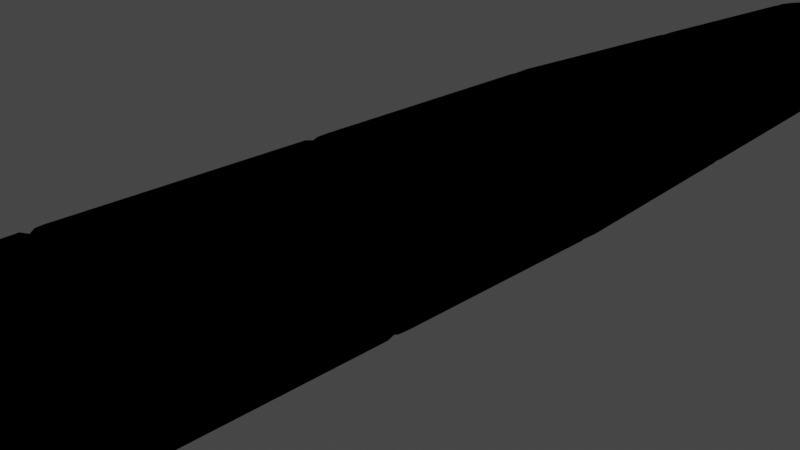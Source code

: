 # Source: dragonfly.blend  (saved by Blender 3.0.42; exported with 4.5.12 LTS)
import bpy
from mathutils import Matrix  # noqa: F401  (used for matrix-valued properties, if any)

bpy.ops.wm.read_factory_settings(use_empty=True)
scene = bpy.context.scene
scene.name = 'Scene'

# ---- collections
col_collection = bpy.data.collections.new('Collection'); scene.collection.children.link(col_collection)

# ---- materials (node trees are filled in below, after node groups)
mat_material_001 = bpy.data.materials.new('Material.001')
mat_material_001.use_transparent_shadow = False

# ---- material node trees
mat_material_001.use_nodes = True; mat_material_001.node_tree.nodes.clear()
_N = mat_material_001.node_tree.nodes; _L = mat_material_001.node_tree.links
n0 = _N.new('ShaderNodeOutputMaterial'); n0.name = 'Material Output'; n0.location = (300, 300)
n1 = _N.new('ShaderNodeRGB'); n1.name = 'RGB'; n1.location = (-41, 195)
n1.outputs[0].default_value = (0.0, 0.0, 0.0, 1.0)
_L.new(n1.outputs[0], n0.inputs[0])
n0.is_active_output = True

# ---- world
world_world = bpy.data.worlds.new('World'); scene.world = world_world
world_world.use_nodes = True; world_world.node_tree.nodes.clear()
_N = world_world.node_tree.nodes; _L = world_world.node_tree.links
n0 = _N.new('ShaderNodeOutputWorld'); n0.name = 'World Output'; n0.location = (300, 300)
n1 = _N.new('ShaderNodeBackground'); n1.name = 'Background'; n1.location = (10, 300)
n1.inputs[0].default_value = (0.05088, 0.05088, 0.05088, 1.0)
_L.new(n1.outputs[0], n0.inputs[0])
n0.is_active_output = True
world_world.color = (0.05088, 0.05088, 0.05088)
world_world.use_sun_shadow = False
world_world.sun_shadow_jitter_overblur = 0.0

# ---- cameras
cam_camera = bpy.data.cameras.new('Camera')
cam_camera.clip_end = 100.0
cam_camera.ortho_scale = 7.314

# ---- lights
light_light = bpy.data.lights.new('Light', 'POINT')
light_light.transmission_factor = 0.0
light_light.energy = 1000.0
light_light.shadow_soft_size = 0.1
light_light.shadow_maximum_resolution = 0.006
light_light.use_absolute_resolution = True

# ---- meshes
me_cylinder = bpy.data.meshes.new('Cylinder')
me_cylinder.from_pydata([(4.122e-09, 0.498, -0.9554), (6.93e-09, 0.8988, 1.0), (0.09716, 0.4885, -0.9554), (0.1753, 0.8815, 1.0), (0.1906, 0.4601, -0.9554), (0.3439, 0.8304, 1.0), (0.2767, 0.4141, -0.9554), (0.4993, 0.7473, 1.0), (0.3522, 0.3522, -0.9554), (0.6355, 0.6355, 1.0), (0.4141, 0.2767, -0.9554), (0.7473, 0.4993, 1.0), (0.4601, 0.1906, -0.9554), (0.8304, 0.3439, 1.0), (0.4885, 0.09716, -0.9554), (0.8815, 0.1753, 1.0), (0.498, -3.061e-08, -0.9554), (0.8988, -3.675e-08, 1.0), (0.4885, -0.09716, -0.9554), (0.8815, -0.1753, 1.0), (0.4601, -0.1906, -0.9554), (0.8304, -0.3439, 1.0), (0.4141, -0.2767, -0.9554), (0.7473, -0.4993, 1.0), (0.3522, -0.3522, -0.9554), (0.6355, -0.6355, 1.0), (0.2767, -0.4141, -0.9554), (0.4993, -0.7473, 1.0), (0.1906, -0.4601, -0.9554), (0.3439, -0.8304, 1.0), (0.09716, -0.4885, -0.9554), (0.1753, -0.8815, 1.0), (-3.942e-08, -0.498, -0.9554), (-7.164e-08, -0.8988, 1.0), (-0.09716, -0.4885, -0.9554), (-0.1753, -0.8815, 1.0), (-0.1906, -0.4601, -0.9554), (-0.3439, -0.8304, 1.0), (-0.2767, -0.4141, -0.9554), (-0.4993, -0.7473, 1.0), (-0.3522, -0.3522, -0.9554), (-0.6355, -0.6355, 1.0), (-0.4141, -0.2767, -0.9554), (-0.7473, -0.4993, 1.0), (-0.4601, -0.1906, -0.9554), (-0.8304, -0.3439, 1.0), (-0.4885, -0.09716, -0.9554), (-0.8815, -0.1753, 1.0), (-0.498, -2.905e-09, -0.9554), (-0.8988, 1.326e-08, 1.0), (-0.4885, 0.09716, -0.9554), (-0.8815, 0.1753, 1.0), (-0.4601, 0.1906, -0.9554), (-0.8304, 0.3439, 1.0), (-0.4141, 0.2767, -0.9554), (-0.7473, 0.4993, 1.0), (-0.3522, 0.3522, -0.9554), (-0.6355, 0.6355, 1.0), (-0.2767, 0.4141, -0.9554), (-0.4993, 0.7473, 1.0), (-0.1906, 0.4601, -0.9554), (-0.3439, 0.8304, 1.0), (-0.09716, 0.4885, -0.9554), (-0.1753, 0.8815, 1.0), (-1.614e-09, 0.7521, -0.7876), (0.0, 1.0, 0.7768), (0.1951, 0.9808, 0.7768), (0.1467, 0.7377, -0.7876), (0.3827, 0.9239, 0.7768), (0.2878, 0.6949, -0.7876), (0.5556, 0.8315, 0.7768), (0.4179, 0.6254, -0.7876), (0.7071, 0.7071, 0.7768), (0.5318, 0.5318, -0.7876), (0.8315, 0.5556, 0.7768), (0.6254, 0.4179, -0.7876), (0.9239, 0.3827, 0.7768), (0.6949, 0.2878, -0.7876), (0.9808, 0.1951, 0.7768), (0.7377, 0.1467, -0.7876), (1.0, -2.432e-08, 0.7768), (0.7521, -4.828e-08, -0.7876), (0.9808, -0.1951, 0.7768), (0.7377, -0.1467, -0.7876), (0.9239, -0.3827, 0.7768), (0.6949, -0.2878, -0.7876), (0.8315, -0.5556, 0.7768), (0.6254, -0.4179, -0.7876), (0.7071, -0.7071, 0.7768), (0.5318, -0.5318, -0.7876), (0.5556, -0.8315, 0.7768), (0.4179, -0.6254, -0.7876), (0.3827, -0.9239, 0.7768), (0.2878, -0.6949, -0.7876), (0.1951, -0.9808, 0.7768), (0.1467, -0.7377, -0.7876), (-8.742e-08, -1.0, 0.7768), (-6.737e-08, -0.7521, -0.7876), (-0.1951, -0.9808, 0.7768), (-0.1467, -0.7377, -0.7876), (-0.3827, -0.9239, 0.7768), (-0.2878, -0.6949, -0.7876), (-0.5556, -0.8315, 0.7768), (-0.4179, -0.6254, -0.7876), (-0.7071, -0.7071, 0.7768), (-0.5318, -0.5318, -0.7876), (-0.8315, -0.5556, 0.7768), (-0.6254, -0.4179, -0.7876), (-0.9239, -0.3827, 0.7768), (-0.6949, -0.2878, -0.7876), (-0.9808, -0.1951, 0.7768), (-0.7377, -0.1467, -0.7876), (-1.0, 3.131e-08, 0.7768), (-0.7521, -6.433e-09, -0.7876), (-0.9808, 0.1951, 0.7768), (-0.7377, 0.1467, -0.7876), (-0.9239, 0.3827, 0.7768), (-0.6949, 0.2878, -0.7876), (-0.8315, 0.5556, 0.7768), (-0.6254, 0.4179, -0.7876), (-0.7071, 0.7071, 0.7768), (-0.5318, 0.5318, -0.7876), (-0.5556, 0.8315, 0.7768), (-0.4179, 0.6254, -0.7876), (-0.3827, 0.9239, 0.7768), (-0.2878, 0.6949, -0.7876), (-0.1951, 0.9808, 0.7768), (-0.1467, 0.7377, -0.7876), (2.446e-09, 1.027, -0.237), (0.2004, 1.008, -0.237), (0.3932, 0.9492, -0.237), (0.5708, 0.8542, -0.237), (0.7265, 0.7265, -0.237), (0.8542, 0.5708, -0.237), (0.9492, 0.3932, -0.237), (1.008, 0.2004, -0.237), (1.027, -1.143e-09, -0.237), (1.008, -0.2004, -0.237), (0.9492, -0.3932, -0.237), (0.8542, -0.5708, -0.237), (0.7265, -0.7265, -0.237), (0.5708, -0.8542, -0.237), (0.3932, -0.9492, -0.237), (0.2004, -1.008, -0.237), (-8.737e-08, -1.027, -0.237), (-0.2004, -1.008, -0.237), (-0.3932, -0.9492, -0.237), (-0.5708, -0.8542, -0.237), (-0.7265, -0.7265, -0.237), (-0.8542, -0.5708, -0.237), (-0.9492, -0.3932, -0.237), (-1.008, -0.2004, -0.237), (-1.027, 5.602e-08, -0.237), (-1.008, 0.2004, -0.237), (-0.9492, 0.3932, -0.237), (-0.8542, 0.5708, -0.237), (-0.7265, 0.7265, -0.237), (-0.5708, 0.8542, -0.237), (-0.3932, 0.9492, -0.237), (-0.2004, 1.008, -0.237), (2.695e-09, 1.074, 0.3766), (0.2096, 1.054, 0.3766), (0.4112, 0.9927, 0.3766), (0.5969, 0.8934, 0.3766), (0.7598, 0.7598, 0.3766), (0.8934, 0.5969, 0.3766), (0.9927, 0.4112, 0.3766), (1.054, 0.2096, 0.3766), (1.074, 1.195e-08, 0.3766), (1.054, -0.2096, 0.3766), (0.9927, -0.4112, 0.3766), (0.8934, -0.5969, 0.3766), (0.7598, -0.7598, 0.3766), (0.5969, -0.8934, 0.3766), (0.4112, -0.9927, 0.3766), (0.2096, -1.054, 0.3766), (-9.124e-08, -1.074, 0.3766), (-0.2096, -1.054, 0.3766), (-0.4112, -0.9927, 0.3766), (-0.5969, -0.8934, 0.3766), (-0.7598, -0.7598, 0.3766), (-0.8934, -0.5969, 0.3766), (-0.9927, -0.4112, 0.3766), (-1.054, -0.2096, 0.3766), (-1.074, 7.173e-08, 0.3766), (-1.054, 0.2096, 0.3766), (-0.9927, 0.4112, 0.3766), (-0.8934, 0.5969, 0.3766), (-0.7598, 0.7598, 0.3766), (-0.5969, 0.8934, 0.3766), (-0.4112, 0.9927, 0.3766), (-0.2096, 1.054, 0.3766), (0.2093, 1.052, 0.3554), (0.4106, 0.9912, 0.3554), (0.596, 0.892, 0.3554), (0.7586, 0.7586, 0.3554), (0.892, 0.596, 0.3554), (0.9912, 0.4106, 0.3554), (1.052, 0.2093, 0.3554), (1.073, 1.15e-08, 0.3554), (1.052, -0.2093, 0.3554), (0.9912, -0.4106, 0.3554), (0.892, -0.596, 0.3554), (0.7586, -0.7586, 0.3554), (0.596, -0.892, 0.3554), (0.4106, -0.9912, 0.3554), (0.2093, -1.052, 0.3554), (-9.11e-08, -1.073, 0.3554), (-0.2093, -1.052, 0.3554), (-0.4106, -0.9912, 0.3554), (-0.596, -0.892, 0.3554), (-0.7586, -0.7586, 0.3554), (-0.892, -0.596, 0.3554), (-0.9912, -0.4106, 0.3554), (-1.052, -0.2093, 0.3554), (-1.073, 7.119e-08, 0.3554), (-1.052, 0.2093, 0.3554), (-0.9912, 0.4106, 0.3554), (-0.892, 0.596, 0.3554), (-0.7586, 0.7586, 0.3554), (-0.596, 0.892, 0.3554), (-0.4106, 0.9912, 0.3554), (-0.2093, 1.052, 0.3554), (2.686e-09, 1.073, 0.3554), (1.597e-09, 0.9734, 0.366), (0.1899, 0.9547, 0.366), (0.3725, 0.8993, 0.366), (0.5408, 0.8093, 0.366), (0.6883, 0.6883, 0.366), (0.8093, 0.5408, 0.366), (0.8993, 0.3725, 0.366), (0.9547, 0.1899, 0.366), (0.9734, 1.48e-08, 0.366), (0.9547, -0.1899, 0.366), (0.8993, -0.3725, 0.366), (0.8093, -0.5408, 0.366), (0.6883, -0.6883, 0.366), (0.5408, -0.8093, 0.366), (0.3725, -0.8993, 0.366), (0.1899, -0.9547, 0.366), (-8.35e-08, -0.9734, 0.366), (-0.1899, -0.9547, 0.366), (-0.3725, -0.8993, 0.366), (-0.5408, -0.8093, 0.366), (-0.6883, -0.6883, 0.366), (-0.8093, -0.5408, 0.366), (-0.8993, -0.3725, 0.366), (-0.9547, -0.1899, 0.366), (-0.9734, 6.895e-08, 0.366), (-0.9547, 0.1899, 0.366), (-0.8993, 0.3725, 0.366), (-0.8093, 0.5408, 0.366), (-0.6883, 0.6883, 0.366), (-0.5408, 0.8093, 0.366), (-0.3725, 0.8993, 0.366), (-0.1899, 0.9547, 0.366), (0.2008, 1.009, -0.2124), (0.3939, 0.9509, -0.2124), (0.5718, 0.8558, -0.2124), (0.7278, 0.7278, -0.2124), (0.8558, 0.5718, -0.2124), (0.9509, 0.3939, -0.2124), (1.009, 0.2008, -0.2124), (1.029, -6.187e-10, -0.2124), (1.009, -0.2008, -0.2124), (0.9509, -0.3939, -0.2124), (0.8558, -0.5718, -0.2124), (0.7278, -0.7278, -0.2124), (0.5718, -0.8558, -0.2124), (0.3939, -0.9509, -0.2124), (0.2008, -1.009, -0.2124), (-8.752e-08, -1.029, -0.2124), (-0.2008, -1.009, -0.2124), (-0.3939, -0.9509, -0.2124), (-0.5718, -0.8558, -0.2124), (-0.7278, -0.7278, -0.2124), (-0.8558, -0.5718, -0.2124), (-0.9509, -0.3939, -0.2124), (-1.009, -0.2008, -0.2124), (-1.029, 5.665e-08, -0.2124), (-1.009, 0.2008, -0.2124), (-0.9509, 0.3939, -0.2124), (-0.8558, 0.5718, -0.2124), (-0.7278, 0.7278, -0.2124), (-0.5718, 0.8558, -0.2124), (-0.3939, 0.9509, -0.2124), (-0.2008, 1.009, -0.2124), (2.456e-09, 1.029, -0.2124), (0.1825, 0.9176, -0.2247), (0.358, 0.8643, -0.2247), (0.5198, 0.7779, -0.2247), (0.6615, 0.6615, -0.2247), (0.7779, 0.5198, -0.2247), (0.8643, 0.358, -0.2247), (0.9176, 0.1825, -0.2247), (0.9355, 5.187e-09, -0.2247), (0.9176, -0.1825, -0.2247), (0.8643, -0.358, -0.2247), (0.7779, -0.5198, -0.2247), (0.6615, -0.6615, -0.2247), (0.5198, -0.7779, -0.2247), (0.358, -0.8643, -0.2247), (0.1825, -0.9176, -0.2247), (-7.98e-08, -0.9355, -0.2247), (-0.1825, -0.9176, -0.2247), (-0.358, -0.8643, -0.2247), (-0.5198, -0.7779, -0.2247), (-0.6615, -0.6615, -0.2247), (-0.7779, -0.5198, -0.2247), (-0.8643, -0.358, -0.2247), (-0.9176, -0.1825, -0.2247), (-0.9355, 5.724e-08, -0.2247), (-0.9176, 0.1825, -0.2247), (-0.8643, 0.358, -0.2247), (-0.7779, 0.5198, -0.2247), (-0.6615, 0.6615, -0.2247), (-0.5198, 0.7779, -0.2247), (-0.358, 0.8643, -0.2247), (-0.1825, 0.9176, -0.2247), (1.985e-09, 0.9355, -0.2247), (0.1486, 0.7471, -0.7684), (0.2915, 0.7037, -0.7684), (0.4232, 0.6333, -0.7684), (0.5386, 0.5386, -0.7684), (0.6333, 0.4232, -0.7684), (0.7037, 0.2915, -0.7684), (0.7471, 0.1486, -0.7684), (0.7617, -4.664e-08, -0.7684), (0.7471, -0.1486, -0.7684), (0.7037, -0.2915, -0.7684), (0.6333, -0.4232, -0.7684), (0.5386, -0.5386, -0.7684), (0.4232, -0.6333, -0.7684), (0.2915, -0.7037, -0.7684), (0.1486, -0.7471, -0.7684), (-6.806e-08, -0.7617, -0.7684), (-0.1486, -0.7471, -0.7684), (-0.2915, -0.7037, -0.7684), (-0.4232, -0.6333, -0.7684), (-0.5386, -0.5386, -0.7684), (-0.6333, -0.4232, -0.7684), (-0.7037, -0.2915, -0.7684), (-0.7471, -0.1486, -0.7684), (-0.7617, -4.262e-09, -0.7684), (-0.7471, 0.1486, -0.7684), (-0.7037, 0.2915, -0.7684), (-0.6333, 0.4232, -0.7684), (-0.5386, 0.5386, -0.7684), (-0.4232, 0.6333, -0.7684), (-0.2915, 0.7037, -0.7684), (-0.1486, 0.7471, -0.7684), (-1.472e-09, 0.7617, -0.7684), (0.128, 0.6436, -0.778), (0.2511, 0.6062, -0.778), (0.3646, 0.5456, -0.778), (0.464, 0.464, -0.778), (0.5456, 0.3646, -0.778), (0.6062, 0.2511, -0.778), (0.6436, 0.128, -0.778), (0.6562, -4.24e-08, -0.778), (0.6436, -0.128, -0.778), (0.6062, -0.2511, -0.778), (0.5456, -0.3646, -0.778), (0.464, -0.464, -0.778), (0.3646, -0.5456, -0.778), (0.2511, -0.6062, -0.778), (0.128, -0.6436, -0.778), (-5.92e-08, -0.6562, -0.778), (-0.128, -0.6436, -0.778), (-0.2511, -0.6062, -0.778), (-0.3646, -0.5456, -0.778), (-0.464, -0.464, -0.778), (-0.5456, -0.3646, -0.778), (-0.6062, -0.2511, -0.778), (-0.6436, -0.128, -0.778), (-0.6562, -5.891e-09, -0.778), (-0.6436, 0.128, -0.778), (-0.6062, 0.2511, -0.778), (-0.5456, 0.3646, -0.778), (-0.464, 0.464, -0.778), (-0.3646, 0.5456, -0.778), (-0.2511, 0.6062, -0.778), (-0.128, 0.6436, -0.778), (-1.829e-09, 0.6562, -0.778), (1.769e-10, 0.7765, -0.5027), (0.1515, 0.7616, -0.5027), (0.2972, 0.7174, -0.5027), (0.4314, 0.6457, -0.5027), (0.5491, 0.5491, -0.5027), (0.6457, 0.4314, -0.5027), (0.7174, 0.2972, -0.5027), (0.7616, 0.1515, -0.5027), (0.7765, -1.709e-08, -0.5027), (0.7616, -0.1515, -0.5027), (0.7174, -0.2972, -0.5027), (0.6457, -0.4314, -0.5027), (0.5491, -0.5491, -0.5027), (0.4314, -0.6457, -0.5027), (0.2972, -0.7174, -0.5027), (0.1515, -0.7616, -0.5027), (-6.771e-08, -0.7765, -0.5027), (-0.1515, -0.7616, -0.5027), (-0.2972, -0.7174, -0.5027), (-0.4314, -0.6457, -0.5027), (-0.5491, -0.5491, -0.5027), (-0.6457, -0.4314, -0.5027), (-0.7174, -0.2972, -0.5027), (-0.7616, -0.1515, -0.5027), (-0.7765, 2.611e-08, -0.5027), (-0.7616, 0.1515, -0.5027), (-0.7174, 0.2972, -0.5027), (-0.6457, 0.4314, -0.5027), (-0.5491, 0.5491, -0.5027), (-0.4314, 0.6457, -0.5027), (-0.2972, 0.7174, -0.5027), (-0.1515, 0.7616, -0.5027), (0.1735, 0.8724, -0.5128), (0.3404, 0.8218, -0.5128), (0.4942, 0.7396, -0.5128), (0.629, 0.629, -0.5128), (0.7396, 0.4942, -0.5128), (0.8218, 0.3404, -0.5128), (0.8724, 0.1735, -0.5128), (0.8895, -2.475e-08, -0.5128), (0.8724, -0.1735, -0.5128), (0.8218, -0.3404, -0.5128), (0.7396, -0.4942, -0.5128), (0.629, -0.629, -0.5128), (0.4942, -0.7396, -0.5128), (0.3404, -0.8218, -0.5128), (0.1735, -0.8724, -0.5128), (-7.735e-08, -0.8895, -0.5128), (-0.1735, -0.8724, -0.5128), (-0.3404, -0.8218, -0.5128), (-0.4942, -0.7396, -0.5128), (-0.629, -0.629, -0.5128), (-0.7396, -0.4942, -0.5128), (-0.8218, -0.3404, -0.5128), (-0.8724, -0.1735, -0.5128), (-0.8895, 2.474e-08, -0.5128), (-0.8724, 0.1735, -0.5128), (-0.8218, 0.3404, -0.5128), (-0.7396, 0.4942, -0.5128), (-0.629, 0.629, -0.5128), (-0.4942, 0.7396, -0.5128), (-0.3404, 0.8218, -0.5128), (-0.1735, 0.8724, -0.5128), (4.127e-10, 0.8895, -0.5128), (5.671e-10, 0.9, -0.4918), (0.1756, 0.8827, -0.4918), (0.3444, 0.8315, -0.4918), (0.5, 0.7483, -0.4918), (0.6364, 0.6364, -0.4918), (0.7483, 0.5, -0.4918), (0.8315, 0.3444, -0.4918), (0.8827, 0.1756, -0.4918), (0.9, -2.296e-08, -0.4918), (0.8827, -0.1756, -0.4918), (0.8315, -0.3444, -0.4918), (0.7483, -0.5, -0.4918), (0.6364, -0.6364, -0.4918), (0.5, -0.7483, -0.4918), (0.3444, -0.8315, -0.4918), (0.1756, -0.8827, -0.4918), (-7.811e-08, -0.9, -0.4918), (-0.1756, -0.8827, -0.4918), (-0.3444, -0.8315, -0.4918), (-0.5, -0.7483, -0.4918), (-0.6364, -0.6364, -0.4918), (-0.7483, -0.5, -0.4918), (-0.8315, -0.3444, -0.4918), (-0.8827, -0.1756, -0.4918), (-0.9, 2.711e-08, -0.4918), (-0.8827, 0.1756, -0.4918), (-0.8315, 0.3444, -0.4918), (-0.7483, 0.5, -0.4918), (-0.6364, 0.6364, -0.4918), (-0.5, 0.7483, -0.4918), (-0.3444, 0.8315, -0.4918), (-0.1756, 0.8827, -0.4918), (2.565e-09, 1.05, 0.05573), (0.2048, 1.03, 0.05573), (0.4018, 0.9699, 0.05573), (0.5833, 0.8729, 0.05573), (0.7423, 0.7423, 0.05573), (0.8729, 0.5833, 0.05573), (0.9699, 0.4018, 0.05573), (1.03, 0.2048, 0.05573), (1.05, 5.105e-09, 0.05573), (1.03, -0.2048, 0.05573), (0.9699, -0.4018, 0.05573), (0.8729, -0.5833, 0.05573), (0.7423, -0.7423, 0.05573), (0.5833, -0.8729, 0.05573), (0.4018, -0.9699, 0.05573), (0.2048, -1.03, 0.05573), (-8.921e-08, -1.05, 0.05573), (-0.2048, -1.03, 0.05573), (-0.4018, -0.9699, 0.05573), (-0.5833, -0.8729, 0.05573), (-0.7423, -0.7423, 0.05573), (-0.8729, -0.5833, 0.05573), (-0.9699, -0.4018, 0.05573), (-1.03, -0.2048, 0.05573), (-1.05, 6.351e-08, 0.05573), (-1.03, 0.2048, 0.05573), (-0.9699, 0.4018, 0.05573), (-0.8729, 0.5833, 0.05573), (-0.7423, 0.7423, 0.05573), (-0.5833, 0.8729, 0.05573), (-0.4018, 0.9699, 0.05573), (-0.2048, 1.03, 0.05573), (2.577e-09, 1.052, 0.0853), (0.2053, 1.032, 0.0853), (0.4026, 0.972, 0.0853), (0.5845, 0.8748, 0.0853), (0.744, 0.744, 0.0853), (0.8748, 0.5845, 0.0853), (0.972, 0.4026, 0.0853), (1.032, 0.2053, 0.0853), (1.052, 5.736e-09, 0.0853), (1.032, -0.2053, 0.0853), (0.972, -0.4026, 0.0853), (0.8748, -0.5845, 0.0853), (0.744, -0.744, 0.0853), (0.5845, -0.8748, 0.0853), (0.4026, -0.972, 0.0853), (0.2053, -1.032, 0.0853), (-8.94e-08, -1.052, 0.0853), (-0.2053, -1.032, 0.0853), (-0.4026, -0.972, 0.0853), (-0.5845, -0.8748, 0.0853), (-0.744, -0.744, 0.0853), (-0.8748, -0.5845, 0.0853), (-0.972, -0.4026, 0.0853), (-1.032, -0.2053, 0.0853), (-1.052, 6.427e-08, 0.0853), (-1.032, 0.2053, 0.0853), (-0.972, 0.4026, 0.0853), (-0.8748, 0.5845, 0.0853), (-0.744, 0.744, 0.0853), (-0.5845, 0.8748, 0.0853), (-0.4026, 0.972, 0.0853), (-0.2053, 1.032, 0.0853), (0.1928, 0.9691, 0.07052), (0.3781, 0.9129, 0.07052), (0.549, 0.8216, 0.07052), (0.6987, 0.6987, 0.07052), (0.8216, 0.549, 0.07052), (0.9129, 0.3781, 0.07052), (0.9691, 0.1928, 0.07052), (0.9881, 8.404e-09, 0.07052), (0.9691, -0.1928, 0.07052), (0.9129, -0.3781, 0.07052), (0.8216, -0.549, 0.07052), (0.6987, -0.6987, 0.07052), (0.549, -0.8216, 0.07052), (0.3781, -0.9129, 0.07052), (0.1928, -0.9691, 0.07052), (-8.486e-08, -0.9881, 0.07052), (-0.1928, -0.9691, 0.07052), (-0.3781, -0.9129, 0.07052), (-0.549, -0.8216, 0.07052), (-0.6987, -0.6987, 0.07052), (-0.8216, -0.549, 0.07052), (-0.9129, -0.3781, 0.07052), (-0.9691, -0.1928, 0.07052), (-0.9881, 6.338e-08, 0.07052), (-0.9691, 0.1928, 0.07052), (-0.9129, 0.3781, 0.07052), (-0.8216, 0.549, 0.07052), (-0.6987, 0.6987, 0.07052), (-0.549, 0.8216, 0.07052), (-0.3781, 0.9129, 0.07052), (-0.1928, 0.9691, 0.07052), (1.525e-09, 0.9881, 0.07052)], [], [(65, 1, 3, 66), (66, 3, 5, 68), (68, 5, 7, 70), (70, 7, 9, 72), (72, 9, 11, 74), (74, 11, 13, 76), (76, 13, 15, 78), (78, 15, 17, 80), (80, 17, 19, 82), (82, 19, 21, 84), (84, 21, 23, 86), (86, 23, 25, 88), (88, 25, 27, 90), (90, 27, 29, 92), (92, 29, 31, 94), (94, 31, 33, 96), (96, 33, 35, 98), (98, 35, 37, 100), (100, 37, 39, 102), (102, 39, 41, 104), (104, 41, 43, 106), (106, 43, 45, 108), (108, 45, 47, 110), (110, 47, 49, 112), (112, 49, 51, 114), (114, 51, 53, 116), (116, 53, 55, 118), (118, 55, 57, 120), (120, 57, 59, 122), (122, 59, 61, 124), (3, 1, 63, 61, 59, 57, 55, 53, 51, 49, 47, 45, 43, 41, 39, 37, 35, 33, 31, 29, 27, 25, 23, 21, 19, 17, 15, 13, 11, 9, 7, 5), (124, 61, 63, 126), (126, 63, 1, 65), (0, 2, 4, 6, 8, 10, 12, 14, 16, 18, 20, 22, 24, 26, 28, 30, 32, 34, 36, 38, 40, 42, 44, 46, 48, 50, 52, 54, 56, 58, 60, 62), (62, 127, 64, 0), (191, 126, 65, 160), (60, 125, 127, 62), (190, 124, 126, 191), (58, 123, 125, 60), (189, 122, 124, 190), (56, 121, 123, 58), (188, 120, 122, 189), (54, 119, 121, 56), (187, 118, 120, 188), (52, 117, 119, 54), (186, 116, 118, 187), (50, 115, 117, 52), (185, 114, 116, 186), (48, 113, 115, 50), (184, 112, 114, 185), (46, 111, 113, 48), (183, 110, 112, 184), (44, 109, 111, 46), (182, 108, 110, 183), (42, 107, 109, 44), (181, 106, 108, 182), (40, 105, 107, 42), (180, 104, 106, 181), (38, 103, 105, 40), (179, 102, 104, 180), (36, 101, 103, 38), (178, 100, 102, 179), (34, 99, 101, 36), (177, 98, 100, 178), (32, 97, 99, 34), (176, 96, 98, 177), (30, 95, 97, 32), (175, 94, 96, 176), (28, 93, 95, 30), (174, 92, 94, 175), (26, 91, 93, 28), (173, 90, 92, 174), (24, 89, 91, 26), (172, 88, 90, 173), (22, 87, 89, 24), (171, 86, 88, 172), (20, 85, 87, 22), (170, 84, 86, 171), (18, 83, 85, 20), (169, 82, 84, 170), (16, 81, 83, 18), (168, 80, 82, 169), (14, 79, 81, 16), (167, 78, 80, 168), (12, 77, 79, 14), (166, 76, 78, 167), (10, 75, 77, 12), (165, 74, 76, 166), (8, 73, 75, 10), (164, 72, 74, 165), (6, 71, 73, 8), (163, 70, 72, 164), (4, 69, 71, 6), (162, 68, 70, 163), (2, 67, 69, 4), (161, 66, 68, 162), (0, 64, 67, 2), (160, 65, 66, 161), (448, 128, 129, 449), (449, 129, 130, 450), (450, 130, 131, 451), (451, 131, 132, 452), (452, 132, 133, 453), (453, 133, 134, 454), (454, 134, 135, 455), (455, 135, 136, 456), (456, 136, 137, 457), (457, 137, 138, 458), (458, 138, 139, 459), (459, 139, 140, 460), (460, 140, 141, 461), (461, 141, 142, 462), (462, 142, 143, 463), (463, 143, 144, 464), (464, 144, 145, 465), (465, 145, 146, 466), (466, 146, 147, 467), (467, 147, 148, 468), (468, 148, 149, 469), (469, 149, 150, 470), (470, 150, 151, 471), (471, 151, 152, 472), (472, 152, 153, 473), (473, 153, 154, 474), (474, 154, 155, 475), (475, 155, 156, 476), (476, 156, 157, 477), (477, 157, 158, 478), (478, 158, 159, 479), (479, 159, 128, 448), (224, 160, 161, 225), (225, 161, 162, 226), (226, 162, 163, 227), (227, 163, 164, 228), (228, 164, 165, 229), (229, 165, 166, 230), (230, 166, 167, 231), (231, 167, 168, 232), (232, 168, 169, 233), (233, 169, 170, 234), (234, 170, 171, 235), (235, 171, 172, 236), (236, 172, 173, 237), (237, 173, 174, 238), (238, 174, 175, 239), (239, 175, 176, 240), (240, 176, 177, 241), (241, 177, 178, 242), (242, 178, 179, 243), (243, 179, 180, 244), (244, 180, 181, 245), (245, 181, 182, 246), (246, 182, 183, 247), (247, 183, 184, 248), (248, 184, 185, 249), (249, 185, 186, 250), (250, 186, 187, 251), (251, 187, 188, 252), (252, 188, 189, 253), (253, 189, 190, 254), (254, 190, 191, 255), (255, 191, 160, 224), (543, 222, 223, 512), (542, 221, 222, 543), (541, 220, 221, 542), (540, 219, 220, 541), (539, 218, 219, 540), (538, 217, 218, 539), (537, 216, 217, 538), (536, 215, 216, 537), (535, 214, 215, 536), (534, 213, 214, 535), (533, 212, 213, 534), (532, 211, 212, 533), (531, 210, 211, 532), (530, 209, 210, 531), (529, 208, 209, 530), (528, 207, 208, 529), (527, 206, 207, 528), (526, 205, 206, 527), (525, 204, 205, 526), (524, 203, 204, 525), (523, 202, 203, 524), (522, 201, 202, 523), (521, 200, 201, 522), (520, 199, 200, 521), (519, 198, 199, 520), (518, 197, 198, 519), (517, 196, 197, 518), (516, 195, 196, 517), (515, 194, 195, 516), (514, 193, 194, 515), (513, 192, 193, 514), (512, 223, 192, 513), (222, 255, 224, 223), (221, 254, 255, 222), (220, 253, 254, 221), (219, 252, 253, 220), (218, 251, 252, 219), (217, 250, 251, 218), (216, 249, 250, 217), (215, 248, 249, 216), (214, 247, 248, 215), (213, 246, 247, 214), (212, 245, 246, 213), (211, 244, 245, 212), (210, 243, 244, 211), (209, 242, 243, 210), (208, 241, 242, 209), (207, 240, 241, 208), (206, 239, 240, 207), (205, 238, 239, 206), (204, 237, 238, 205), (203, 236, 237, 204), (202, 235, 236, 203), (201, 234, 235, 202), (200, 233, 234, 201), (199, 232, 233, 200), (198, 231, 232, 199), (197, 230, 231, 198), (196, 229, 230, 197), (195, 228, 229, 196), (194, 227, 228, 195), (193, 226, 227, 194), (192, 225, 226, 193), (223, 224, 225, 192), (319, 287, 256, 288), (288, 256, 257, 289), (289, 257, 258, 290), (290, 258, 259, 291), (291, 259, 260, 292), (292, 260, 261, 293), (293, 261, 262, 294), (294, 262, 263, 295), (295, 263, 264, 296), (296, 264, 265, 297), (297, 265, 266, 298), (298, 266, 267, 299), (299, 267, 268, 300), (300, 268, 269, 301), (301, 269, 270, 302), (302, 270, 271, 303), (303, 271, 272, 304), (304, 272, 273, 305), (305, 273, 274, 306), (306, 274, 275, 307), (307, 275, 276, 308), (308, 276, 277, 309), (309, 277, 278, 310), (310, 278, 279, 311), (311, 279, 280, 312), (312, 280, 281, 313), (313, 281, 282, 314), (314, 282, 283, 315), (315, 283, 284, 316), (316, 284, 285, 317), (317, 285, 286, 318), (318, 286, 287, 319), (159, 318, 319, 128), (158, 317, 318, 159), (157, 316, 317, 158), (156, 315, 316, 157), (155, 314, 315, 156), (154, 313, 314, 155), (153, 312, 313, 154), (152, 311, 312, 153), (151, 310, 311, 152), (150, 309, 310, 151), (149, 308, 309, 150), (148, 307, 308, 149), (147, 306, 307, 148), (146, 305, 306, 147), (145, 304, 305, 146), (144, 303, 304, 145), (143, 302, 303, 144), (142, 301, 302, 143), (141, 300, 301, 142), (140, 299, 300, 141), (139, 298, 299, 140), (138, 297, 298, 139), (137, 296, 297, 138), (136, 295, 296, 137), (135, 294, 295, 136), (134, 293, 294, 135), (133, 292, 293, 134), (132, 291, 292, 133), (131, 290, 291, 132), (130, 289, 290, 131), (129, 288, 289, 130), (128, 319, 288, 129), (382, 350, 351, 383), (381, 349, 350, 382), (380, 348, 349, 381), (379, 347, 348, 380), (378, 346, 347, 379), (377, 345, 346, 378), (376, 344, 345, 377), (375, 343, 344, 376), (374, 342, 343, 375), (373, 341, 342, 374), (372, 340, 341, 373), (371, 339, 340, 372), (370, 338, 339, 371), (369, 337, 338, 370), (368, 336, 337, 369), (367, 335, 336, 368), (366, 334, 335, 367), (365, 333, 334, 366), (364, 332, 333, 365), (363, 331, 332, 364), (362, 330, 331, 363), (361, 329, 330, 362), (360, 328, 329, 361), (359, 327, 328, 360), (358, 326, 327, 359), (357, 325, 326, 358), (356, 324, 325, 357), (355, 323, 324, 356), (354, 322, 323, 355), (353, 321, 322, 354), (352, 320, 321, 353), (383, 351, 320, 352), (64, 383, 352, 67), (67, 352, 353, 69), (69, 353, 354, 71), (71, 354, 355, 73), (73, 355, 356, 75), (75, 356, 357, 77), (77, 357, 358, 79), (79, 358, 359, 81), (81, 359, 360, 83), (83, 360, 361, 85), (85, 361, 362, 87), (87, 362, 363, 89), (89, 363, 364, 91), (91, 364, 365, 93), (93, 365, 366, 95), (95, 366, 367, 97), (97, 367, 368, 99), (99, 368, 369, 101), (101, 369, 370, 103), (103, 370, 371, 105), (105, 371, 372, 107), (107, 372, 373, 109), (109, 373, 374, 111), (111, 374, 375, 113), (113, 375, 376, 115), (115, 376, 377, 117), (117, 377, 378, 119), (119, 378, 379, 121), (121, 379, 380, 123), (123, 380, 381, 125), (125, 381, 382, 127), (127, 382, 383, 64), (446, 415, 384, 447), (445, 414, 415, 446), (444, 413, 414, 445), (443, 412, 413, 444), (442, 411, 412, 443), (441, 410, 411, 442), (440, 409, 410, 441), (439, 408, 409, 440), (438, 407, 408, 439), (437, 406, 407, 438), (436, 405, 406, 437), (435, 404, 405, 436), (434, 403, 404, 435), (433, 402, 403, 434), (432, 401, 402, 433), (431, 400, 401, 432), (430, 399, 400, 431), (429, 398, 399, 430), (428, 397, 398, 429), (427, 396, 397, 428), (426, 395, 396, 427), (425, 394, 395, 426), (424, 393, 394, 425), (423, 392, 393, 424), (422, 391, 392, 423), (421, 390, 391, 422), (420, 389, 390, 421), (419, 388, 389, 420), (418, 387, 388, 419), (417, 386, 387, 418), (416, 385, 386, 417), (447, 384, 385, 416), (351, 447, 416, 320), (320, 416, 417, 321), (321, 417, 418, 322), (322, 418, 419, 323), (323, 419, 420, 324), (324, 420, 421, 325), (325, 421, 422, 326), (326, 422, 423, 327), (327, 423, 424, 328), (328, 424, 425, 329), (329, 425, 426, 330), (330, 426, 427, 331), (331, 427, 428, 332), (332, 428, 429, 333), (333, 429, 430, 334), (334, 430, 431, 335), (335, 431, 432, 336), (336, 432, 433, 337), (337, 433, 434, 338), (338, 434, 435, 339), (339, 435, 436, 340), (340, 436, 437, 341), (341, 437, 438, 342), (342, 438, 439, 343), (343, 439, 440, 344), (344, 440, 441, 345), (345, 441, 442, 346), (346, 442, 443, 347), (347, 443, 444, 348), (348, 444, 445, 349), (349, 445, 446, 350), (350, 446, 447, 351), (415, 479, 448, 384), (414, 478, 479, 415), (413, 477, 478, 414), (412, 476, 477, 413), (411, 475, 476, 412), (410, 474, 475, 411), (409, 473, 474, 410), (408, 472, 473, 409), (407, 471, 472, 408), (406, 470, 471, 407), (405, 469, 470, 406), (404, 468, 469, 405), (403, 467, 468, 404), (402, 466, 467, 403), (401, 465, 466, 402), (400, 464, 465, 401), (399, 463, 464, 400), (398, 462, 463, 399), (397, 461, 462, 398), (396, 460, 461, 397), (395, 459, 460, 396), (394, 458, 459, 395), (393, 457, 458, 394), (392, 456, 457, 393), (391, 455, 456, 392), (390, 454, 455, 391), (389, 453, 454, 390), (388, 452, 453, 389), (387, 451, 452, 388), (386, 450, 451, 387), (385, 449, 450, 386), (384, 448, 449, 385), (287, 480, 481, 256), (256, 481, 482, 257), (257, 482, 483, 258), (258, 483, 484, 259), (259, 484, 485, 260), (260, 485, 486, 261), (261, 486, 487, 262), (262, 487, 488, 263), (263, 488, 489, 264), (264, 489, 490, 265), (265, 490, 491, 266), (266, 491, 492, 267), (267, 492, 493, 268), (268, 493, 494, 269), (269, 494, 495, 270), (270, 495, 496, 271), (271, 496, 497, 272), (272, 497, 498, 273), (273, 498, 499, 274), (274, 499, 500, 275), (275, 500, 501, 276), (276, 501, 502, 277), (277, 502, 503, 278), (278, 503, 504, 279), (279, 504, 505, 280), (280, 505, 506, 281), (281, 506, 507, 282), (282, 507, 508, 283), (283, 508, 509, 284), (284, 509, 510, 285), (285, 510, 511, 286), (286, 511, 480, 287), (575, 512, 513, 544), (544, 513, 514, 545), (545, 514, 515, 546), (546, 515, 516, 547), (547, 516, 517, 548), (548, 517, 518, 549), (549, 518, 519, 550), (550, 519, 520, 551), (551, 520, 521, 552), (552, 521, 522, 553), (553, 522, 523, 554), (554, 523, 524, 555), (555, 524, 525, 556), (556, 525, 526, 557), (557, 526, 527, 558), (558, 527, 528, 559), (559, 528, 529, 560), (560, 529, 530, 561), (561, 530, 531, 562), (562, 531, 532, 563), (563, 532, 533, 564), (564, 533, 534, 565), (565, 534, 535, 566), (566, 535, 536, 567), (567, 536, 537, 568), (568, 537, 538, 569), (569, 538, 539, 570), (570, 539, 540, 571), (571, 540, 541, 572), (572, 541, 542, 573), (573, 542, 543, 574), (574, 543, 512, 575), (511, 574, 575, 480), (510, 573, 574, 511), (509, 572, 573, 510), (508, 571, 572, 509), (507, 570, 571, 508), (506, 569, 570, 507), (505, 568, 569, 506), (504, 567, 568, 505), (503, 566, 567, 504), (502, 565, 566, 503), (501, 564, 565, 502), (500, 563, 564, 501), (499, 562, 563, 500), (498, 561, 562, 499), (497, 560, 561, 498), (496, 559, 560, 497), (495, 558, 559, 496), (494, 557, 558, 495), (493, 556, 557, 494), (492, 555, 556, 493), (491, 554, 555, 492), (490, 553, 554, 491), (489, 552, 553, 490), (488, 551, 552, 489), (487, 550, 551, 488), (486, 549, 550, 487), (485, 548, 549, 486), (484, 547, 548, 485), (483, 546, 547, 484), (482, 545, 546, 483), (481, 544, 545, 482), (480, 575, 544, 481)])
_uv = me_cylinder.uv_layers.new(name='UVMap')
_uv.uv.foreach_set('vector', [1.0, 0.8333, 1.0, 1.0, 0.9688, 1.0, 0.9688, 0.8333, 0.9688, 0.8333, 0.9688, 1.0, 0.9375, 1.0, 0.9375, 0.8333, 0.9375, 0.8333, 0.9375, 1.0, 0.9062, 1.0, 0.9062, 0.8333, 0.9062, 0.8333, 0.9062, 1.0, 0.875, 1.0, 0.875, 0.8333, 0.875, 0.8333, 0.875, 1.0, 0.8438, 1.0, 0.8437, 0.8333, 0.8437, 0.8333, 0.8438, 1.0, 0.8125, 1.0, 0.8125, 0.8333, 0.8125, 0.8333, 0.8125, 1.0, 0.7812, 1.0, 0.7812, 0.8333, 0.7812, 0.8333, 0.7812, 1.0, 0.75, 1.0, 0.75, 0.8333, 0.75, 0.8333, 0.75, 1.0, 0.7188, 1.0, 0.7188, 0.8333, 0.7188, 0.8333, 0.7188, 1.0, 0.6875, 1.0, 0.6875, 0.8333, 0.6875, 0.8333, 0.6875, 1.0, 0.6562, 1.0, 0.6562, 0.8333, 0.6562, 0.8333, 0.6562, 1.0, 0.625, 1.0, 0.625, 0.8333, 0.625, 0.8333, 0.625, 1.0, 0.5938, 1.0, 0.5938, 0.8333, 0.5938, 0.8333, 0.5938, 1.0, 0.5625, 1.0, 0.5625, 0.8333, 0.5625, 0.8333, 0.5625, 1.0, 0.5312, 1.0, 0.5312, 0.8333, 0.5312, 0.8333, 0.5312, 1.0, 0.5, 1.0, 0.5, 0.8333, 0.5, 0.8333, 0.5, 1.0, 0.4688, 1.0, 0.4687, 0.8333, 0.4687, 0.8333, 0.4688, 1.0, 0.4375, 1.0, 0.4375, 0.8333, 0.4375, 0.8333, 0.4375, 1.0, 0.4062, 1.0, 0.4062, 0.8333, 0.4062, 0.8333, 0.4062, 1.0, 0.375, 1.0, 0.375, 0.8333, 0.375, 0.8333, 0.375, 1.0, 0.3438, 1.0, 0.3438, 0.8333, 0.3438, 0.8333, 0.3438, 1.0, 0.3125, 1.0, 0.3125, 0.8333, 0.3125, 0.8333, 0.3125, 1.0, 0.2812, 1.0, 0.2812, 0.8333, 0.2812, 0.8333, 0.2812, 1.0, 0.25, 1.0, 0.25, 0.8333, 0.25, 0.8333, 0.25, 1.0, 0.2188, 1.0, 0.2188, 0.8333, 0.2188, 0.8333, 0.2188, 1.0, 0.1875, 1.0, 0.1875, 0.8333, 0.1875, 0.8333, 0.1875, 1.0, 0.1562, 1.0, 0.1562, 0.8333, 0.1562, 0.8333, 0.1562, 1.0, 0.125, 1.0, 0.125, 0.8333, 0.125, 0.8333, 0.125, 1.0, 0.09375, 1.0, 0.09375, 0.8333, 0.09375, 0.8333, 0.09375, 1.0, 0.0625, 1.0, 0.0625, 0.8333, 0.2968, 0.4854, 0.25, 0.49, 0.2032, 0.4854, 0.1582, 0.4717, 0.1167, 0.4496, 0.08029, 0.4197, 0.05045, 0.3833, 0.02827, 0.3418, 0.01461, 0.2968, 0.01, 0.25, 0.01461, 0.2032, 0.02827, 0.1582, 0.05045, 0.1167, 0.08029, 0.08029, 0.1167, 0.05045, 0.1582, 0.02827, 0.2032, 0.01461, 0.25, 0.01, 0.2968, 0.01461, 0.3418, 0.02827, 0.3833, 0.05045, 0.4197, 0.08029, 0.4496, 0.1167, 0.4717, 0.1582, 0.4854, 0.2032, 0.49, 0.25, 0.4854, 0.2968, 0.4717, 0.3418, 0.4496, 0.3833, 0.4197, 0.4197, 0.3833, 0.4496, 0.3418, 0.4717, 0.0625, 0.8333, 0.0625, 1.0, 0.03125, 1.0, 0.03125, 0.8333, 0.03125, 0.8333, 0.03125, 1.0, 0.0, 1.0, 0.0, 0.8333, 0.75, 0.49, 0.7968, 0.4854, 0.8418, 0.4717, 0.8833, 0.4496, 0.9197, 0.4197, 0.9496, 0.3833, 0.9717, 0.3418, 0.9854, 0.2968, 0.99, 0.25, 0.9854, 0.2032, 0.9717, 0.1582, 0.9496, 0.1167, 0.9197, 0.08029, 0.8833, 0.05045, 0.8418, 0.02827, 0.7968, 0.01461, 0.75, 0.01, 0.7032, 0.01461, 0.6582, 0.02827, 0.6167, 0.05045, 0.5803, 0.08029, 0.5504, 0.1167, 0.5283, 0.1582, 0.5146, 0.2032, 0.51, 0.25, 0.5146, 0.2968, 0.5283, 0.3418, 0.5504, 0.3833, 0.5803, 0.4197, 0.6167, 0.4496, 0.6582, 0.4717, 0.7032, 0.4854, 0.03125, 0.5, 0.03125, 0.6667, 0.0, 0.6667, 0.0, 0.5, 0.03125, 0.7765, 0.03125, 0.8333, 0.0, 0.8333, 0.0, 0.7765, 0.0625, 0.5, 0.0625, 0.6667, 0.03125, 0.6667, 0.03125, 0.5, 0.0625, 0.7765, 0.0625, 0.8333, 0.03125, 0.8333, 0.03125, 0.7765, 0.09375, 0.5, 0.09375, 0.6667, 0.0625, 0.6667, 0.0625, 0.5, 0.09375, 0.7765, 0.09375, 0.8333, 0.0625, 0.8333, 0.0625, 0.7765, 0.125, 0.5, 0.125, 0.6667, 0.09375, 0.6667, 0.09375, 0.5, 0.125, 0.7765, 0.125, 0.8333, 0.09375, 0.8333, 0.09375, 0.7765, 0.1562, 0.5, 0.1562, 0.6667, 0.125, 0.6667, 0.125, 0.5, 0.1562, 0.7765, 0.1562, 0.8333, 0.125, 0.8333, 0.125, 0.7765, 0.1875, 0.5, 0.1875, 0.6667, 0.1562, 0.6667, 0.1562, 0.5, 0.1875, 0.7765, 0.1875, 0.8333, 0.1562, 0.8333, 0.1562, 0.7765, 0.2188, 0.5, 0.2188, 0.6667, 0.1875, 0.6667, 0.1875, 0.5, 0.2188, 0.7765, 0.2188, 0.8333, 0.1875, 0.8333, 0.1875, 0.7765, 0.25, 0.5, 0.25, 0.6667, 0.2188, 0.6667, 0.2188, 0.5, 0.25, 0.7765, 0.25, 0.8333, 0.2188, 0.8333, 0.2188, 0.7765, 0.2812, 0.5, 0.2812, 0.6667, 0.25, 0.6667, 0.25, 0.5, 0.2812, 0.7765, 0.2812, 0.8333, 0.25, 0.8333, 0.25, 0.7765, 0.3125, 0.5, 0.3125, 0.6667, 0.2812, 0.6667, 0.2812, 0.5, 0.3125, 0.7765, 0.3125, 0.8333, 0.2812, 0.8333, 0.2812, 0.7765, 0.3438, 0.5, 0.3438, 0.6667, 0.3125, 0.6667, 0.3125, 0.5, 0.3438, 0.7765, 0.3438, 0.8333, 0.3125, 0.8333, 0.3125, 0.7765, 0.375, 0.5, 0.375, 0.6667, 0.3438, 0.6667, 0.3438, 0.5, 0.375, 0.7765, 0.375, 0.8333, 0.3438, 0.8333, 0.3438, 0.7765, 0.4062, 0.5, 0.4062, 0.6667, 0.375, 0.6667, 0.375, 0.5, 0.4062, 0.7765, 0.4062, 0.8333, 0.375, 0.8333, 0.375, 0.7765, 0.4375, 0.5, 0.4375, 0.6667, 0.4062, 0.6667, 0.4062, 0.5, 0.4375, 0.7765, 0.4375, 0.8333, 0.4062, 0.8333, 0.4062, 0.7765, 0.4688, 0.5, 0.4688, 0.6667, 0.4375, 0.6667, 0.4375, 0.5, 0.4688, 0.7765, 0.4687, 0.8333, 0.4375, 0.8333, 0.4375, 0.7765, 0.5, 0.5, 0.5, 0.6667, 0.4688, 0.6667, 0.4688, 0.5, 0.5, 0.7765, 0.5, 0.8333, 0.4687, 0.8333, 0.4688, 0.7765, 0.5312, 0.5, 0.5312, 0.6667, 0.5, 0.6667, 0.5, 0.5, 0.5312, 0.7765, 0.5312, 0.8333, 0.5, 0.8333, 0.5, 0.7765, 0.5625, 0.5, 0.5625, 0.6667, 0.5312, 0.6667, 0.5312, 0.5, 0.5625, 0.7765, 0.5625, 0.8333, 0.5312, 0.8333, 0.5312, 0.7765, 0.5938, 0.5, 0.5938, 0.6667, 0.5625, 0.6667, 0.5625, 0.5, 0.5938, 0.7765, 0.5938, 0.8333, 0.5625, 0.8333, 0.5625, 0.7765, 0.625, 0.5, 0.625, 0.6667, 0.5938, 0.6667, 0.5938, 0.5, 0.625, 0.7765, 0.625, 0.8333, 0.5938, 0.8333, 0.5938, 0.7765, 0.6562, 0.5, 0.6562, 0.6667, 0.625, 0.6667, 0.625, 0.5, 0.6562, 0.7765, 0.6562, 0.8333, 0.625, 0.8333, 0.625, 0.7765, 0.6875, 0.5, 0.6875, 0.6667, 0.6562, 0.6667, 0.6562, 0.5, 0.6875, 0.7765, 0.6875, 0.8333, 0.6562, 0.8333, 0.6562, 0.7765, 0.7188, 0.5, 0.7188, 0.6667, 0.6875, 0.6667, 0.6875, 0.5, 0.7188, 0.7765, 0.7188, 0.8333, 0.6875, 0.8333, 0.6875, 0.7765, 0.75, 0.5, 0.75, 0.6667, 0.7188, 0.6667, 0.7188, 0.5, 0.75, 0.7765, 0.75, 0.8333, 0.7188, 0.8333, 0.7188, 0.7765, 0.7812, 0.5, 0.7812, 0.6667, 0.75, 0.6667, 0.75, 0.5, 0.7812, 0.7765, 0.7812, 0.8333, 0.75, 0.8333, 0.75, 0.7765, 0.8125, 0.5, 0.8125, 0.6667, 0.7812, 0.6667, 0.7812, 0.5, 0.8125, 0.7765, 0.8125, 0.8333, 0.7812, 0.8333, 0.7812, 0.7765, 0.8438, 0.5, 0.8438, 0.6667, 0.8125, 0.6667, 0.8125, 0.5, 0.8438, 0.7765, 0.8437, 0.8333, 0.8125, 0.8333, 0.8125, 0.7765, 0.875, 0.5, 0.875, 0.6667, 0.8438, 0.6667, 0.8438, 0.5, 0.875, 0.7765, 0.875, 0.8333, 0.8437, 0.8333, 0.8438, 0.7765, 0.9062, 0.5, 0.9062, 0.6667, 0.875, 0.6667, 0.875, 0.5, 0.9062, 0.7765, 0.9062, 0.8333, 0.875, 0.8333, 0.875, 0.7765, 0.9375, 0.5, 0.9375, 0.6667, 0.9062, 0.6667, 0.9062, 0.5, 0.9375, 0.7765, 0.9375, 0.8333, 0.9062, 0.8333, 0.9062, 0.7765, 0.9688, 0.5, 0.9688, 0.6667, 0.9375, 0.6667, 0.9375, 0.5, 0.9688, 0.7765, 0.9688, 0.8333, 0.9375, 0.8333, 0.9375, 0.7765, 1.0, 0.5, 1.0, 0.6667, 0.9688, 0.6667, 0.9688, 0.5, 1.0, 0.7765, 1.0, 0.8333, 0.9688, 0.8333, 0.9688, 0.7765, 1.0, 0.6951, 1.0, 0.7196, 0.9688, 0.7196, 0.9687, 0.6951, 0.9687, 0.6951, 0.9688, 0.7196, 0.9375, 0.7196, 0.9375, 0.6951, 0.9375, 0.6951, 0.9375, 0.7196, 0.9062, 0.7196, 0.9062, 0.6951, 0.9062, 0.6951, 0.9062, 0.7196, 0.875, 0.7196, 0.875, 0.6951, 0.875, 0.6951, 0.875, 0.7196, 0.8438, 0.7196, 0.8438, 0.6951, 0.8438, 0.6951, 0.8438, 0.7196, 0.8125, 0.7196, 0.8125, 0.6951, 0.8125, 0.6951, 0.8125, 0.7196, 0.7812, 0.7196, 0.7812, 0.6951, 0.7812, 0.6951, 0.7812, 0.7196, 0.75, 0.7196, 0.75, 0.6951, 0.75, 0.6951, 0.75, 0.7196, 0.7188, 0.7196, 0.7188, 0.6951, 0.7188, 0.6951, 0.7188, 0.7196, 0.6875, 0.7196, 0.6875, 0.6951, 0.6875, 0.6951, 0.6875, 0.7196, 0.6562, 0.7196, 0.6562, 0.6951, 0.6562, 0.6951, 0.6562, 0.7196, 0.625, 0.7196, 0.625, 0.6951, 0.625, 0.6951, 0.625, 0.7196, 0.5938, 0.7196, 0.5938, 0.6951, 0.5938, 0.6951, 0.5938, 0.7196, 0.5625, 0.7196, 0.5625, 0.6951, 0.5625, 0.6951, 0.5625, 0.7196, 0.5312, 0.7196, 0.5312, 0.6951, 0.5312, 0.6951, 0.5312, 0.7196, 0.5, 0.7196, 0.5, 0.6951, 0.5, 0.6951, 0.5, 0.7196, 0.4688, 0.7196, 0.4688, 0.6951, 0.4688, 0.6951, 0.4688, 0.7196, 0.4375, 0.7196, 0.4375, 0.6951, 0.4375, 0.6951, 0.4375, 0.7196, 0.4062, 0.7196, 0.4062, 0.6951, 0.4062, 0.6951, 0.4062, 0.7196, 0.375, 0.7196, 0.375, 0.6951, 0.375, 0.6951, 0.375, 0.7196, 0.3438, 0.7196, 0.3438, 0.6951, 0.3438, 0.6951, 0.3438, 0.7196, 0.3125, 0.7196, 0.3125, 0.6951, 0.3125, 0.6951, 0.3125, 0.7196, 0.2812, 0.7196, 0.2812, 0.6951, 0.2812, 0.6951, 0.2812, 0.7196, 0.25, 0.7196, 0.25, 0.6951, 0.25, 0.6951, 0.25, 0.7196, 0.2188, 0.7196, 0.2188, 0.6951, 0.2188, 0.6951, 0.2188, 0.7196, 0.1875, 0.7196, 0.1875, 0.6951, 0.1875, 0.6951, 0.1875, 0.7196, 0.1562, 0.7196, 0.1562, 0.6951, 0.1562, 0.6951, 0.1562, 0.7196, 0.125, 0.7196, 0.125, 0.6951, 0.125, 0.6951, 0.125, 0.7196, 0.09375, 0.7196, 0.09375, 0.6951, 0.09375, 0.6951, 0.09375, 0.7196, 0.0625, 0.7196, 0.0625, 0.6951, 0.0625, 0.6951, 0.0625, 0.7196, 0.03125, 0.7196, 0.03125, 0.6951, 0.03125, 0.6951, 0.03125, 0.7196, 0.0, 0.7196, 0.0, 0.6951, 1.0, 0.7755, 1.0, 0.7765, 0.9688, 0.7765, 0.9688, 0.7755, 0.9688, 0.7755, 0.9688, 0.7765, 0.9375, 0.7765, 0.9375, 0.7755, 0.9375, 0.7755, 0.9375, 0.7765, 0.9062, 0.7765, 0.9062, 0.7755, 0.9062, 0.7755, 0.9062, 0.7765, 0.875, 0.7765, 0.875, 0.7755, 0.875, 0.7755, 0.875, 0.7765, 0.8438, 0.7765, 0.8438, 0.7755, 0.8438, 0.7755, 0.8438, 0.7765, 0.8125, 0.7765, 0.8125, 0.7755, 0.8125, 0.7755, 0.8125, 0.7765, 0.7812, 0.7765, 0.7812, 0.7755, 0.7812, 0.7755, 0.7812, 0.7765, 0.75, 0.7765, 0.75, 0.7755, 0.75, 0.7755, 0.75, 0.7765, 0.7188, 0.7765, 0.7188, 0.7755, 0.7188, 0.7755, 0.7188, 0.7765, 0.6875, 0.7765, 0.6875, 0.7755, 0.6875, 0.7755, 0.6875, 0.7765, 0.6562, 0.7765, 0.6562, 0.7755, 0.6562, 0.7755, 0.6562, 0.7765, 0.625, 0.7765, 0.625, 0.7755, 0.625, 0.7755, 0.625, 0.7765, 0.5938, 0.7765, 0.5938, 0.7755, 0.5938, 0.7755, 0.5938, 0.7765, 0.5625, 0.7765, 0.5625, 0.7755, 0.5625, 0.7755, 0.5625, 0.7765, 0.5312, 0.7765, 0.5312, 0.7755, 0.5312, 0.7755, 0.5312, 0.7765, 0.5, 0.7765, 0.5, 0.7755, 0.5, 0.7755, 0.5, 0.7765, 0.4688, 0.7765, 0.4688, 0.7755, 0.4688, 0.7755, 0.4688, 0.7765, 0.4375, 0.7765, 0.4375, 0.7755, 0.4375, 0.7755, 0.4375, 0.7765, 0.4062, 0.7765, 0.4062, 0.7755, 0.4062, 0.7755, 0.4062, 0.7765, 0.375, 0.7765, 0.375, 0.7755, 0.375, 0.7755, 0.375, 0.7765, 0.3438, 0.7765, 0.3438, 0.7755, 0.3438, 0.7755, 0.3438, 0.7765, 0.3125, 0.7765, 0.3125, 0.7755, 0.3125, 0.7755, 0.3125, 0.7765, 0.2812, 0.7765, 0.2812, 0.7755, 0.2812, 0.7755, 0.2812, 0.7765, 0.25, 0.7765, 0.25, 0.7755, 0.25, 0.7755, 0.25, 0.7765, 0.2188, 0.7765, 0.2188, 0.7755, 0.2188, 0.7755, 0.2188, 0.7765, 0.1875, 0.7765, 0.1875, 0.7755, 0.1875, 0.7755, 0.1875, 0.7765, 0.1562, 0.7765, 0.1562, 0.7755, 0.1562, 0.7755, 0.1562, 0.7765, 0.125, 0.7765, 0.125, 0.7755, 0.125, 0.7755, 0.125, 0.7765, 0.09375, 0.7765, 0.09375, 0.7755, 0.09375, 0.7755, 0.09375, 0.7765, 0.0625, 0.7765, 0.0625, 0.7755, 0.0625, 0.7755, 0.0625, 0.7765, 0.03125, 0.7765, 0.03125, 0.7755, 0.03125, 0.7755, 0.03125, 0.7765, 0.0, 0.7765, 0.0, 0.7755, 0.03125, 0.7495, 0.03125, 0.7745, 0.0, 0.7745, 0.0, 0.7495, 0.0625, 0.7495, 0.0625, 0.7745, 0.03125, 0.7745, 0.03125, 0.7495, 0.09375, 0.7495, 0.09375, 0.7745, 0.0625, 0.7745, 0.0625, 0.7495, 0.125, 0.7495, 0.125, 0.7745, 0.09375, 0.7745, 0.09375, 0.7495, 0.1562, 0.7495, 0.1562, 0.7745, 0.125, 0.7745, 0.125, 0.7495, 0.1875, 0.7495, 0.1875, 0.7745, 0.1562, 0.7745, 0.1562, 0.7495, 0.2188, 0.7495, 0.2188, 0.7745, 0.1875, 0.7745, 0.1875, 0.7495, 0.25, 0.7495, 0.25, 0.7745, 0.2188, 0.7745, 0.2188, 0.7495, 0.2812, 0.7495, 0.2812, 0.7745, 0.25, 0.7745, 0.25, 0.7495, 0.3125, 0.7495, 0.3125, 0.7745, 0.2812, 0.7745, 0.2812, 0.7495, 0.3438, 0.7495, 0.3438, 0.7745, 0.3125, 0.7745, 0.3125, 0.7495, 0.375, 0.7495, 0.375, 0.7745, 0.3438, 0.7745, 0.3438, 0.7495, 0.4062, 0.7495, 0.4062, 0.7745, 0.375, 0.7745, 0.375, 0.7495, 0.4375, 0.7495, 0.4375, 0.7745, 0.4062, 0.7745, 0.4062, 0.7495, 0.4688, 0.7495, 0.4688, 0.7745, 0.4375, 0.7745, 0.4375, 0.7495, 0.5, 0.7495, 0.5, 0.7745, 0.4688, 0.7745, 0.4688, 0.7495, 0.5312, 0.7495, 0.5312, 0.7745, 0.5, 0.7745, 0.5, 0.7495, 0.5625, 0.7495, 0.5625, 0.7745, 0.5312, 0.7745, 0.5312, 0.7495, 0.5938, 0.7495, 0.5938, 0.7745, 0.5625, 0.7745, 0.5625, 0.7495, 0.625, 0.7495, 0.625, 0.7745, 0.5938, 0.7745, 0.5938, 0.7495, 0.6562, 0.7495, 0.6562, 0.7745, 0.625, 0.7745, 0.625, 0.7495, 0.6875, 0.7495, 0.6875, 0.7745, 0.6562, 0.7745, 0.6562, 0.7495, 0.7188, 0.7495, 0.7188, 0.7745, 0.6875, 0.7745, 0.6875, 0.7495, 0.75, 0.7495, 0.75, 0.7745, 0.7188, 0.7745, 0.7188, 0.7495, 0.7813, 0.7495, 0.7812, 0.7745, 0.75, 0.7745, 0.75, 0.7495, 0.8125, 0.7495, 0.8125, 0.7745, 0.7812, 0.7745, 0.7813, 0.7495, 0.8437, 0.7495, 0.8437, 0.7745, 0.8125, 0.7745, 0.8125, 0.7495, 0.875, 0.7495, 0.875, 0.7745, 0.8437, 0.7745, 0.8437, 0.7495, 0.9062, 0.7495, 0.9062, 0.7745, 0.875, 0.7745, 0.875, 0.7495, 0.9375, 0.7495, 0.9375, 0.7745, 0.9062, 0.7745, 0.9062, 0.7495, 0.9688, 0.7495, 0.9688, 0.7745, 0.9375, 0.7745, 0.9375, 0.7495, 1.0, 0.7495, 1.0, 0.7745, 0.9688, 0.7745, 0.9688, 0.7495, 0.03125, 0.7745, 0.03125, 0.7755, 0.0, 0.7755, 0.0, 0.7745, 0.0625, 0.7745, 0.0625, 0.7755, 0.03125, 0.7755, 0.03125, 0.7745, 0.09375, 0.7745, 0.09375, 0.7755, 0.0625, 0.7755, 0.0625, 0.7745, 0.125, 0.7745, 0.125, 0.7755, 0.09375, 0.7755, 0.09375, 0.7745, 0.1562, 0.7745, 0.1562, 0.7755, 0.125, 0.7755, 0.125, 0.7745, 0.1875, 0.7745, 0.1875, 0.7755, 0.1562, 0.7755, 0.1562, 0.7745, 0.2188, 0.7745, 0.2188, 0.7755, 0.1875, 0.7755, 0.1875, 0.7745, 0.25, 0.7745, 0.25, 0.7755, 0.2188, 0.7755, 0.2188, 0.7745, 0.2812, 0.7745, 0.2812, 0.7755, 0.25, 0.7755, 0.25, 0.7745, 0.3125, 0.7745, 0.3125, 0.7755, 0.2812, 0.7755, 0.2812, 0.7745, 0.3438, 0.7745, 0.3438, 0.7755, 0.3125, 0.7755, 0.3125, 0.7745, 0.375, 0.7745, 0.375, 0.7755, 0.3438, 0.7755, 0.3438, 0.7745, 0.4062, 0.7745, 0.4062, 0.7755, 0.375, 0.7755, 0.375, 0.7745, 0.4375, 0.7745, 0.4375, 0.7755, 0.4062, 0.7755, 0.4062, 0.7745, 0.4688, 0.7745, 0.4688, 0.7755, 0.4375, 0.7755, 0.4375, 0.7745, 0.5, 0.7745, 0.5, 0.7755, 0.4688, 0.7755, 0.4688, 0.7745, 0.5312, 0.7745, 0.5312, 0.7755, 0.5, 0.7755, 0.5, 0.7745, 0.5625, 0.7745, 0.5625, 0.7755, 0.5312, 0.7755, 0.5312, 0.7745, 0.5938, 0.7745, 0.5938, 0.7755, 0.5625, 0.7755, 0.5625, 0.7745, 0.625, 0.7745, 0.625, 0.7755, 0.5938, 0.7755, 0.5938, 0.7745, 0.6562, 0.7745, 0.6562, 0.7755, 0.625, 0.7755, 0.625, 0.7745, 0.6875, 0.7745, 0.6875, 0.7755, 0.6562, 0.7755, 0.6562, 0.7745, 0.7188, 0.7745, 0.7188, 0.7755, 0.6875, 0.7755, 0.6875, 0.7745, 0.75, 0.7745, 0.75, 0.7755, 0.7188, 0.7755, 0.7188, 0.7745, 0.7812, 0.7745, 0.7812, 0.7755, 0.75, 0.7755, 0.75, 0.7745, 0.8125, 0.7745, 0.8125, 0.7755, 0.7812, 0.7755, 0.7812, 0.7745, 0.8437, 0.7745, 0.8438, 0.7755, 0.8125, 0.7755, 0.8125, 0.7745, 0.875, 0.7745, 0.875, 0.7755, 0.8438, 0.7755, 0.8437, 0.7745, 0.9062, 0.7745, 0.9062, 0.7755, 0.875, 0.7755, 0.875, 0.7745, 0.9375, 0.7745, 0.9375, 0.7755, 0.9062, 0.7755, 0.9062, 0.7745, 0.9688, 0.7745, 0.9688, 0.7755, 0.9375, 0.7755, 0.9375, 0.7745, 1.0, 0.7745, 1.0, 0.7755, 0.9688, 0.7755, 0.9688, 0.7745, 1.0, 0.7207, 1.0, 0.7219, 0.9687, 0.7219, 0.9688, 0.7207, 0.9688, 0.7207, 0.9687, 0.7219, 0.9375, 0.7219, 0.9375, 0.7207, 0.9375, 0.7207, 0.9375, 0.7219, 0.9062, 0.7219, 0.9062, 0.7207, 0.9062, 0.7207, 0.9062, 0.7219, 0.875, 0.7219, 0.875, 0.7207, 0.875, 0.7207, 0.875, 0.7219, 0.8438, 0.7219, 0.8438, 0.7207, 0.8438, 0.7207, 0.8438, 0.7219, 0.8125, 0.7219, 0.8125, 0.7207, 0.8125, 0.7207, 0.8125, 0.7219, 0.7812, 0.7219, 0.7812, 0.7207, 0.7812, 0.7207, 0.7812, 0.7219, 0.75, 0.7219, 0.75, 0.7207, 0.75, 0.7207, 0.75, 0.7219, 0.7188, 0.7219, 0.7188, 0.7207, 0.7188, 0.7207, 0.7188, 0.7219, 0.6875, 0.7219, 0.6875, 0.7207, 0.6875, 0.7207, 0.6875, 0.7219, 0.6562, 0.7219, 0.6562, 0.7207, 0.6562, 0.7207, 0.6562, 0.7219, 0.625, 0.7219, 0.625, 0.7207, 0.625, 0.7207, 0.625, 0.7219, 0.5938, 0.7219, 0.5938, 0.7207, 0.5938, 0.7207, 0.5938, 0.7219, 0.5625, 0.7219, 0.5625, 0.7207, 0.5625, 0.7207, 0.5625, 0.7219, 0.5312, 0.7219, 0.5312, 0.7207, 0.5312, 0.7207, 0.5312, 0.7219, 0.5, 0.7219, 0.5, 0.7207, 0.5, 0.7207, 0.5, 0.7219, 0.4688, 0.7219, 0.4688, 0.7207, 0.4688, 0.7207, 0.4688, 0.7219, 0.4375, 0.7219, 0.4375, 0.7207, 0.4375, 0.7207, 0.4375, 0.7219, 0.4062, 0.7219, 0.4062, 0.7207, 0.4062, 0.7207, 0.4062, 0.7219, 0.375, 0.7219, 0.375, 0.7207, 0.375, 0.7207, 0.375, 0.7219, 0.3437, 0.7219, 0.3438, 0.7207, 0.3438, 0.7207, 0.3437, 0.7219, 0.3125, 0.7219, 0.3125, 0.7207, 0.3125, 0.7207, 0.3125, 0.7219, 0.2812, 0.7219, 0.2812, 0.7207, 0.2812, 0.7207, 0.2812, 0.7219, 0.25, 0.7219, 0.25, 0.7207, 0.25, 0.7207, 0.25, 0.7219, 0.2188, 0.7219, 0.2188, 0.7207, 0.2188, 0.7207, 0.2188, 0.7219, 0.1875, 0.7219, 0.1875, 0.7207, 0.1875, 0.7207, 0.1875, 0.7219, 0.1562, 0.7219, 0.1562, 0.7207, 0.1562, 0.7207, 0.1562, 0.7219, 0.125, 0.7219, 0.125, 0.7207, 0.125, 0.7207, 0.125, 0.7219, 0.09375, 0.7219, 0.09375, 0.7207, 0.09375, 0.7207, 0.09375, 0.7219, 0.0625, 0.7219, 0.0625, 0.7207, 0.0625, 0.7207, 0.0625, 0.7219, 0.03125, 0.7219, 0.03125, 0.7207, 0.03125, 0.7207, 0.03125, 0.7219, 0.0, 0.7219, 0.0, 0.7207, 0.03125, 0.7196, 0.03125, 0.7207, 0.0, 0.7207, 0.0, 0.7196, 0.0625, 0.7196, 0.0625, 0.7207, 0.03125, 0.7207, 0.03125, 0.7196, 0.09375, 0.7196, 0.09375, 0.7207, 0.0625, 0.7207, 0.0625, 0.7196, 0.125, 0.7196, 0.125, 0.7207, 0.09375, 0.7207, 0.09375, 0.7196, 0.1562, 0.7196, 0.1562, 0.7207, 0.125, 0.7207, 0.125, 0.7196, 0.1875, 0.7196, 0.1875, 0.7207, 0.1562, 0.7207, 0.1562, 0.7196, 0.2188, 0.7196, 0.2188, 0.7207, 0.1875, 0.7207, 0.1875, 0.7196, 0.25, 0.7196, 0.25, 0.7207, 0.2188, 0.7207, 0.2188, 0.7196, 0.2812, 0.7196, 0.2812, 0.7207, 0.25, 0.7207, 0.25, 0.7196, 0.3125, 0.7196, 0.3125, 0.7207, 0.2812, 0.7207, 0.2812, 0.7196, 0.3438, 0.7196, 0.3438, 0.7207, 0.3125, 0.7207, 0.3125, 0.7196, 0.375, 0.7196, 0.375, 0.7207, 0.3438, 0.7207, 0.3438, 0.7196, 0.4062, 0.7196, 0.4062, 0.7207, 0.375, 0.7207, 0.375, 0.7196, 0.4375, 0.7196, 0.4375, 0.7207, 0.4062, 0.7207, 0.4062, 0.7196, 0.4688, 0.7196, 0.4688, 0.7207, 0.4375, 0.7207, 0.4375, 0.7196, 0.5, 0.7196, 0.5, 0.7207, 0.4688, 0.7207, 0.4688, 0.7196, 0.5312, 0.7196, 0.5312, 0.7207, 0.5, 0.7207, 0.5, 0.7196, 0.5625, 0.7196, 0.5625, 0.7207, 0.5312, 0.7207, 0.5312, 0.7196, 0.5938, 0.7196, 0.5938, 0.7207, 0.5625, 0.7207, 0.5625, 0.7196, 0.625, 0.7196, 0.625, 0.7207, 0.5938, 0.7207, 0.5938, 0.7196, 0.6562, 0.7196, 0.6562, 0.7207, 0.625, 0.7207, 0.625, 0.7196, 0.6875, 0.7196, 0.6875, 0.7207, 0.6562, 0.7207, 0.6562, 0.7196, 0.7188, 0.7196, 0.7188, 0.7207, 0.6875, 0.7207, 0.6875, 0.7196, 0.75, 0.7196, 0.75, 0.7207, 0.7188, 0.7207, 0.7188, 0.7196, 0.7812, 0.7196, 0.7812, 0.7207, 0.75, 0.7207, 0.75, 0.7196, 0.8125, 0.7196, 0.8125, 0.7207, 0.7812, 0.7207, 0.7812, 0.7196, 0.8438, 0.7196, 0.8438, 0.7207, 0.8125, 0.7207, 0.8125, 0.7196, 0.875, 0.7196, 0.875, 0.7207, 0.8438, 0.7207, 0.8438, 0.7196, 0.9062, 0.7196, 0.9062, 0.7207, 0.875, 0.7207, 0.875, 0.7196, 0.9375, 0.7196, 0.9375, 0.7207, 0.9062, 0.7207, 0.9062, 0.7196, 0.9688, 0.7196, 0.9688, 0.7207, 0.9375, 0.7207, 0.9375, 0.7196, 1.0, 0.7196, 1.0, 0.7207, 0.9688, 0.7207, 0.9688, 0.7196, 0.03125, 0.6676, 0.03125, 0.6685, 0.0, 0.6685, 0.0, 0.6676, 0.0625, 0.6676, 0.0625, 0.6685, 0.03125, 0.6685, 0.03125, 0.6676, 0.09375, 0.6676, 0.09375, 0.6685, 0.0625, 0.6685, 0.0625, 0.6676, 0.125, 0.6676, 0.125, 0.6685, 0.09375, 0.6685, 0.09375, 0.6676, 0.1562, 0.6676, 0.1562, 0.6685, 0.125, 0.6685, 0.125, 0.6676, 0.1875, 0.6676, 0.1875, 0.6685, 0.1562, 0.6685, 0.1562, 0.6676, 0.2188, 0.6676, 0.2188, 0.6685, 0.1875, 0.6685, 0.1875, 0.6676, 0.25, 0.6676, 0.25, 0.6685, 0.2188, 0.6685, 0.2188, 0.6676, 0.2812, 0.6676, 0.2812, 0.6685, 0.25, 0.6685, 0.25, 0.6676, 0.3125, 0.6676, 0.3125, 0.6685, 0.2812, 0.6685, 0.2812, 0.6676, 0.3438, 0.6676, 0.3438, 0.6685, 0.3125, 0.6685, 0.3125, 0.6676, 0.375, 0.6676, 0.375, 0.6685, 0.3438, 0.6685, 0.3438, 0.6676, 0.4062, 0.6676, 0.4063, 0.6685, 0.375, 0.6685, 0.375, 0.6676, 0.4375, 0.6676, 0.4375, 0.6685, 0.4063, 0.6685, 0.4062, 0.6676, 0.4688, 0.6676, 0.4688, 0.6685, 0.4375, 0.6685, 0.4375, 0.6676, 0.5, 0.6676, 0.5, 0.6685, 0.4688, 0.6685, 0.4688, 0.6676, 0.5312, 0.6676, 0.5312, 0.6685, 0.5, 0.6685, 0.5, 0.6676, 0.5625, 0.6676, 0.5625, 0.6685, 0.5312, 0.6685, 0.5312, 0.6676, 0.5938, 0.6676, 0.5938, 0.6685, 0.5625, 0.6685, 0.5625, 0.6676, 0.625, 0.6676, 0.625, 0.6685, 0.5938, 0.6685, 0.5938, 0.6676, 0.6562, 0.6676, 0.6562, 0.6685, 0.625, 0.6685, 0.625, 0.6676, 0.6875, 0.6676, 0.6875, 0.6685, 0.6562, 0.6685, 0.6562, 0.6676, 0.7188, 0.6676, 0.7188, 0.6685, 0.6875, 0.6685, 0.6875, 0.6676, 0.75, 0.6676, 0.75, 0.6685, 0.7188, 0.6685, 0.7188, 0.6676, 0.7812, 0.6676, 0.7812, 0.6685, 0.75, 0.6685, 0.75, 0.6676, 0.8125, 0.6676, 0.8125, 0.6685, 0.7812, 0.6685, 0.7812, 0.6676, 0.8438, 0.6676, 0.8437, 0.6685, 0.8125, 0.6685, 0.8125, 0.6676, 0.875, 0.6676, 0.875, 0.6685, 0.8437, 0.6685, 0.8438, 0.6676, 0.9062, 0.6676, 0.9062, 0.6685, 0.875, 0.6685, 0.875, 0.6676, 0.9375, 0.6676, 0.9375, 0.6685, 0.9062, 0.6685, 0.9062, 0.6676, 0.9688, 0.6676, 0.9688, 0.6685, 0.9375, 0.6685, 0.9375, 0.6676, 1.0, 0.6676, 1.0, 0.6685, 0.9688, 0.6685, 0.9688, 0.6676, 1.0, 0.6667, 1.0, 0.6676, 0.9688, 0.6676, 0.9688, 0.6667, 0.9688, 0.6667, 0.9688, 0.6676, 0.9375, 0.6676, 0.9375, 0.6667, 0.9375, 0.6667, 0.9375, 0.6676, 0.9062, 0.6676, 0.9062, 0.6667, 0.9062, 0.6667, 0.9062, 0.6676, 0.875, 0.6676, 0.875, 0.6667, 0.875, 0.6667, 0.875, 0.6676, 0.8438, 0.6676, 0.8438, 0.6667, 0.8438, 0.6667, 0.8438, 0.6676, 0.8125, 0.6676, 0.8125, 0.6667, 0.8125, 0.6667, 0.8125, 0.6676, 0.7812, 0.6676, 0.7812, 0.6667, 0.7812, 0.6667, 0.7812, 0.6676, 0.75, 0.6676, 0.75, 0.6667, 0.75, 0.6667, 0.75, 0.6676, 0.7188, 0.6676, 0.7188, 0.6667, 0.7188, 0.6667, 0.7188, 0.6676, 0.6875, 0.6676, 0.6875, 0.6667, 0.6875, 0.6667, 0.6875, 0.6676, 0.6562, 0.6676, 0.6562, 0.6667, 0.6562, 0.6667, 0.6562, 0.6676, 0.625, 0.6676, 0.625, 0.6667, 0.625, 0.6667, 0.625, 0.6676, 0.5938, 0.6676, 0.5938, 0.6667, 0.5938, 0.6667, 0.5938, 0.6676, 0.5625, 0.6676, 0.5625, 0.6667, 0.5625, 0.6667, 0.5625, 0.6676, 0.5312, 0.6676, 0.5312, 0.6667, 0.5312, 0.6667, 0.5312, 0.6676, 0.5, 0.6676, 0.5, 0.6667, 0.5, 0.6667, 0.5, 0.6676, 0.4688, 0.6676, 0.4688, 0.6667, 0.4688, 0.6667, 0.4688, 0.6676, 0.4375, 0.6676, 0.4375, 0.6667, 0.4375, 0.6667, 0.4375, 0.6676, 0.4062, 0.6676, 0.4062, 0.6667, 0.4062, 0.6667, 0.4062, 0.6676, 0.375, 0.6676, 0.375, 0.6667, 0.375, 0.6667, 0.375, 0.6676, 0.3438, 0.6676, 0.3438, 0.6667, 0.3438, 0.6667, 0.3438, 0.6676, 0.3125, 0.6676, 0.3125, 0.6667, 0.3125, 0.6667, 0.3125, 0.6676, 0.2812, 0.6676, 0.2812, 0.6667, 0.2812, 0.6667, 0.2812, 0.6676, 0.25, 0.6676, 0.25, 0.6667, 0.25, 0.6667, 0.25, 0.6676, 0.2188, 0.6676, 0.2188, 0.6667, 0.2188, 0.6667, 0.2188, 0.6676, 0.1875, 0.6676, 0.1875, 0.6667, 0.1875, 0.6667, 0.1875, 0.6676, 0.1562, 0.6676, 0.1562, 0.6667, 0.1562, 0.6667, 0.1562, 0.6676, 0.125, 0.6676, 0.125, 0.6667, 0.125, 0.6667, 0.125, 0.6676, 0.09375, 0.6676, 0.09375, 0.6667, 0.09375, 0.6667, 0.09375, 0.6676, 0.0625, 0.6676, 0.0625, 0.6667, 0.0625, 0.6667, 0.0625, 0.6676, 0.03125, 0.6676, 0.03125, 0.6667, 0.03125, 0.6667, 0.03125, 0.6676, 0.0, 0.6676, 0.0, 0.6667, 0.03125, 0.6931, 0.03125, 0.694, 0.0, 0.694, 0.0, 0.6931, 0.0625, 0.6931, 0.0625, 0.694, 0.03125, 0.694, 0.03125, 0.6931, 0.09375, 0.6931, 0.09375, 0.694, 0.0625, 0.694, 0.0625, 0.6931, 0.125, 0.6931, 0.125, 0.694, 0.09375, 0.694, 0.09375, 0.6931, 0.1562, 0.6931, 0.1562, 0.694, 0.125, 0.694, 0.125, 0.6931, 0.1875, 0.6931, 0.1875, 0.694, 0.1562, 0.694, 0.1562, 0.6931, 0.2188, 0.6931, 0.2188, 0.694, 0.1875, 0.694, 0.1875, 0.6931, 0.25, 0.6931, 0.25, 0.694, 0.2188, 0.694, 0.2188, 0.6931, 0.2812, 0.6931, 0.2812, 0.694, 0.25, 0.694, 0.25, 0.6931, 0.3125, 0.6931, 0.3125, 0.694, 0.2812, 0.694, 0.2812, 0.6931, 0.3438, 0.6931, 0.3438, 0.694, 0.3125, 0.694, 0.3125, 0.6931, 0.375, 0.6931, 0.375, 0.694, 0.3438, 0.694, 0.3438, 0.6931, 0.4062, 0.6931, 0.4062, 0.694, 0.375, 0.694, 0.375, 0.6931, 0.4375, 0.6931, 0.4375, 0.694, 0.4062, 0.694, 0.4062, 0.6931, 0.4688, 0.6931, 0.4688, 0.694, 0.4375, 0.694, 0.4375, 0.6931, 0.5, 0.6931, 0.5, 0.694, 0.4688, 0.694, 0.4688, 0.6931, 0.5312, 0.6931, 0.5312, 0.694, 0.5, 0.694, 0.5, 0.6931, 0.5625, 0.6931, 0.5625, 0.694, 0.5312, 0.694, 0.5312, 0.6931, 0.5938, 0.6931, 0.5938, 0.694, 0.5625, 0.694, 0.5625, 0.6931, 0.625, 0.6931, 0.625, 0.694, 0.5938, 0.694, 0.5938, 0.6931, 0.6562, 0.6931, 0.6562, 0.694, 0.625, 0.694, 0.625, 0.6931, 0.6875, 0.6931, 0.6875, 0.694, 0.6562, 0.694, 0.6562, 0.6931, 0.7187, 0.6931, 0.7188, 0.694, 0.6875, 0.694, 0.6875, 0.6931, 0.75, 0.6931, 0.75, 0.694, 0.7188, 0.694, 0.7187, 0.6931, 0.7812, 0.6931, 0.7812, 0.694, 0.75, 0.694, 0.75, 0.6931, 0.8125, 0.6931, 0.8125, 0.694, 0.7812, 0.694, 0.7812, 0.6931, 0.8438, 0.6931, 0.8438, 0.694, 0.8125, 0.694, 0.8125, 0.6931, 0.875, 0.6931, 0.875, 0.694, 0.8438, 0.694, 0.8438, 0.6931, 0.9062, 0.6931, 0.9062, 0.694, 0.875, 0.694, 0.875, 0.6931, 0.9375, 0.6931, 0.9375, 0.694, 0.9062, 0.694, 0.9062, 0.6931, 0.9688, 0.6931, 0.9688, 0.694, 0.9375, 0.694, 0.9375, 0.6931, 1.0, 0.6931, 1.0, 0.694, 0.9688, 0.694, 0.9688, 0.6931, 1.0, 0.6685, 1.0, 0.6931, 0.9688, 0.6931, 0.9688, 0.6685, 0.9688, 0.6685, 0.9688, 0.6931, 0.9375, 0.6931, 0.9375, 0.6685, 0.9375, 0.6685, 0.9375, 0.6931, 0.9062, 0.6931, 0.9062, 0.6685, 0.9062, 0.6685, 0.9062, 0.6931, 0.875, 0.6931, 0.875, 0.6685, 0.875, 0.6685, 0.875, 0.6931, 0.8438, 0.6931, 0.8437, 0.6685, 0.8437, 0.6685, 0.8438, 0.6931, 0.8125, 0.6931, 0.8125, 0.6685, 0.8125, 0.6685, 0.8125, 0.6931, 0.7812, 0.6931, 0.7812, 0.6685, 0.7812, 0.6685, 0.7812, 0.6931, 0.75, 0.6931, 0.75, 0.6685, 0.75, 0.6685, 0.75, 0.6931, 0.7187, 0.6931, 0.7188, 0.6685, 0.7188, 0.6685, 0.7187, 0.6931, 0.6875, 0.6931, 0.6875, 0.6685, 0.6875, 0.6685, 0.6875, 0.6931, 0.6562, 0.6931, 0.6562, 0.6685, 0.6562, 0.6685, 0.6562, 0.6931, 0.625, 0.6931, 0.625, 0.6685, 0.625, 0.6685, 0.625, 0.6931, 0.5938, 0.6931, 0.5938, 0.6685, 0.5938, 0.6685, 0.5938, 0.6931, 0.5625, 0.6931, 0.5625, 0.6685, 0.5625, 0.6685, 0.5625, 0.6931, 0.5312, 0.6931, 0.5312, 0.6685, 0.5312, 0.6685, 0.5312, 0.6931, 0.5, 0.6931, 0.5, 0.6685, 0.5, 0.6685, 0.5, 0.6931, 0.4688, 0.6931, 0.4688, 0.6685, 0.4688, 0.6685, 0.4688, 0.6931, 0.4375, 0.6931, 0.4375, 0.6685, 0.4375, 0.6685, 0.4375, 0.6931, 0.4062, 0.6931, 0.4063, 0.6685, 0.4063, 0.6685, 0.4062, 0.6931, 0.375, 0.6931, 0.375, 0.6685, 0.375, 0.6685, 0.375, 0.6931, 0.3438, 0.6931, 0.3438, 0.6685, 0.3438, 0.6685, 0.3438, 0.6931, 0.3125, 0.6931, 0.3125, 0.6685, 0.3125, 0.6685, 0.3125, 0.6931, 0.2812, 0.6931, 0.2812, 0.6685, 0.2812, 0.6685, 0.2812, 0.6931, 0.25, 0.6931, 0.25, 0.6685, 0.25, 0.6685, 0.25, 0.6931, 0.2188, 0.6931, 0.2188, 0.6685, 0.2188, 0.6685, 0.2188, 0.6931, 0.1875, 0.6931, 0.1875, 0.6685, 0.1875, 0.6685, 0.1875, 0.6931, 0.1562, 0.6931, 0.1562, 0.6685, 0.1562, 0.6685, 0.1562, 0.6931, 0.125, 0.6931, 0.125, 0.6685, 0.125, 0.6685, 0.125, 0.6931, 0.09375, 0.6931, 0.09375, 0.6685, 0.09375, 0.6685, 0.09375, 0.6931, 0.0625, 0.6931, 0.0625, 0.6685, 0.0625, 0.6685, 0.0625, 0.6931, 0.03125, 0.6931, 0.03125, 0.6685, 0.03125, 0.6685, 0.03125, 0.6931, 0.0, 0.6931, 0.0, 0.6685, 0.03125, 0.694, 0.03125, 0.6951, 0.0, 0.6951, 0.0, 0.694, 0.0625, 0.694, 0.0625, 0.6951, 0.03125, 0.6951, 0.03125, 0.694, 0.09375, 0.694, 0.09375, 0.6951, 0.0625, 0.6951, 0.0625, 0.694, 0.125, 0.694, 0.125, 0.6951, 0.09375, 0.6951, 0.09375, 0.694, 0.1562, 0.694, 0.1562, 0.6951, 0.125, 0.6951, 0.125, 0.694, 0.1875, 0.694, 0.1875, 0.6951, 0.1562, 0.6951, 0.1562, 0.694, 0.2188, 0.694, 0.2188, 0.6951, 0.1875, 0.6951, 0.1875, 0.694, 0.25, 0.694, 0.25, 0.6951, 0.2188, 0.6951, 0.2188, 0.694, 0.2812, 0.694, 0.2812, 0.6951, 0.25, 0.6951, 0.25, 0.694, 0.3125, 0.694, 0.3125, 0.6951, 0.2812, 0.6951, 0.2812, 0.694, 0.3438, 0.694, 0.3438, 0.6951, 0.3125, 0.6951, 0.3125, 0.694, 0.375, 0.694, 0.375, 0.6951, 0.3438, 0.6951, 0.3438, 0.694, 0.4062, 0.694, 0.4062, 0.6951, 0.375, 0.6951, 0.375, 0.694, 0.4375, 0.694, 0.4375, 0.6951, 0.4062, 0.6951, 0.4062, 0.694, 0.4688, 0.694, 0.4688, 0.6951, 0.4375, 0.6951, 0.4375, 0.694, 0.5, 0.694, 0.5, 0.6951, 0.4688, 0.6951, 0.4688, 0.694, 0.5312, 0.694, 0.5312, 0.6951, 0.5, 0.6951, 0.5, 0.694, 0.5625, 0.694, 0.5625, 0.6951, 0.5312, 0.6951, 0.5312, 0.694, 0.5938, 0.694, 0.5938, 0.6951, 0.5625, 0.6951, 0.5625, 0.694, 0.625, 0.694, 0.625, 0.6951, 0.5938, 0.6951, 0.5938, 0.694, 0.6562, 0.694, 0.6562, 0.6951, 0.625, 0.6951, 0.625, 0.694, 0.6875, 0.694, 0.6875, 0.6951, 0.6562, 0.6951, 0.6562, 0.694, 0.7188, 0.694, 0.7188, 0.6951, 0.6875, 0.6951, 0.6875, 0.694, 0.75, 0.694, 0.75, 0.6951, 0.7188, 0.6951, 0.7188, 0.694, 0.7812, 0.694, 0.7812, 0.6951, 0.75, 0.6951, 0.75, 0.694, 0.8125, 0.694, 0.8125, 0.6951, 0.7812, 0.6951, 0.7812, 0.694, 0.8438, 0.694, 0.8438, 0.6951, 0.8125, 0.6951, 0.8125, 0.694, 0.875, 0.694, 0.875, 0.6951, 0.8438, 0.6951, 0.8438, 0.694, 0.9062, 0.694, 0.9062, 0.6951, 0.875, 0.6951, 0.875, 0.694, 0.9375, 0.694, 0.9375, 0.6951, 0.9062, 0.6951, 0.9062, 0.694, 0.9688, 0.694, 0.9687, 0.6951, 0.9375, 0.6951, 0.9375, 0.694, 1.0, 0.694, 1.0, 0.6951, 0.9687, 0.6951, 0.9688, 0.694, 1.0, 0.7219, 1.0, 0.7467, 0.9687, 0.7467, 0.9687, 0.7219, 0.9687, 0.7219, 0.9687, 0.7467, 0.9375, 0.7467, 0.9375, 0.7219, 0.9375, 0.7219, 0.9375, 0.7467, 0.9062, 0.7467, 0.9062, 0.7219, 0.9062, 0.7219, 0.9062, 0.7467, 0.875, 0.7467, 0.875, 0.7219, 0.875, 0.7219, 0.875, 0.7467, 0.8438, 0.7467, 0.8438, 0.7219, 0.8438, 0.7219, 0.8438, 0.7467, 0.8125, 0.7467, 0.8125, 0.7219, 0.8125, 0.7219, 0.8125, 0.7467, 0.7813, 0.7467, 0.7812, 0.7219, 0.7812, 0.7219, 0.7813, 0.7467, 0.75, 0.7467, 0.75, 0.7219, 0.75, 0.7219, 0.75, 0.7467, 0.7188, 0.7467, 0.7188, 0.7219, 0.7188, 0.7219, 0.7188, 0.7467, 0.6875, 0.7467, 0.6875, 0.7219, 0.6875, 0.7219, 0.6875, 0.7467, 0.6562, 0.7467, 0.6562, 0.7219, 0.6562, 0.7219, 0.6562, 0.7467, 0.625, 0.7467, 0.625, 0.7219, 0.625, 0.7219, 0.625, 0.7467, 0.5938, 0.7467, 0.5938, 0.7219, 0.5938, 0.7219, 0.5938, 0.7467, 0.5625, 0.7467, 0.5625, 0.7219, 0.5625, 0.7219, 0.5625, 0.7467, 0.5312, 0.7467, 0.5312, 0.7219, 0.5312, 0.7219, 0.5312, 0.7467, 0.5, 0.7467, 0.5, 0.7219, 0.5, 0.7219, 0.5, 0.7467, 0.4688, 0.7467, 0.4688, 0.7219, 0.4688, 0.7219, 0.4688, 0.7467, 0.4375, 0.7467, 0.4375, 0.7219, 0.4375, 0.7219, 0.4375, 0.7467, 0.4063, 0.7467, 0.4062, 0.7219, 0.4062, 0.7219, 0.4063, 0.7467, 0.375, 0.7467, 0.375, 0.7219, 0.375, 0.7219, 0.375, 0.7467, 0.3438, 0.7467, 0.3437, 0.7219, 0.3437, 0.7219, 0.3438, 0.7467, 0.3125, 0.7467, 0.3125, 0.7219, 0.3125, 0.7219, 0.3125, 0.7467, 0.2812, 0.7467, 0.2812, 0.7219, 0.2812, 0.7219, 0.2812, 0.7467, 0.25, 0.7467, 0.25, 0.7219, 0.25, 0.7219, 0.25, 0.7467, 0.2188, 0.7467, 0.2188, 0.7219, 0.2188, 0.7219, 0.2188, 0.7467, 0.1875, 0.7467, 0.1875, 0.7219, 0.1875, 0.7219, 0.1875, 0.7467, 0.1562, 0.7467, 0.1562, 0.7219, 0.1562, 0.7219, 0.1562, 0.7467, 0.125, 0.7467, 0.125, 0.7219, 0.125, 0.7219, 0.125, 0.7467, 0.09375, 0.7467, 0.09375, 0.7219, 0.09375, 0.7219, 0.09375, 0.7467, 0.0625, 0.7467, 0.0625, 0.7219, 0.0625, 0.7219, 0.0625, 0.7467, 0.03125, 0.7467, 0.03125, 0.7219, 0.03125, 0.7219, 0.03125, 0.7467, 0.0, 0.7467, 0.0, 0.7219, 1.0, 0.7481, 1.0, 0.7495, 0.9688, 0.7495, 0.9688, 0.7481, 0.9688, 0.7481, 0.9688, 0.7495, 0.9375, 0.7495, 0.9375, 0.7481, 0.9375, 0.7481, 0.9375, 0.7495, 0.9062, 0.7495, 0.9062, 0.7481, 0.9062, 0.7481, 0.9062, 0.7495, 0.875, 0.7495, 0.875, 0.7481, 0.875, 0.7481, 0.875, 0.7495, 0.8437, 0.7495, 0.8438, 0.7481, 0.8438, 0.7481, 0.8437, 0.7495, 0.8125, 0.7495, 0.8125, 0.7481, 0.8125, 0.7481, 0.8125, 0.7495, 0.7813, 0.7495, 0.7813, 0.7481, 0.7813, 0.7481, 0.7813, 0.7495, 0.75, 0.7495, 0.75, 0.7481, 0.75, 0.7481, 0.75, 0.7495, 0.7188, 0.7495, 0.7188, 0.7481, 0.7188, 0.7481, 0.7188, 0.7495, 0.6875, 0.7495, 0.6875, 0.7481, 0.6875, 0.7481, 0.6875, 0.7495, 0.6562, 0.7495, 0.6562, 0.7481, 0.6562, 0.7481, 0.6562, 0.7495, 0.625, 0.7495, 0.625, 0.7481, 0.625, 0.7481, 0.625, 0.7495, 0.5938, 0.7495, 0.5938, 0.7481, 0.5938, 0.7481, 0.5938, 0.7495, 0.5625, 0.7495, 0.5625, 0.7481, 0.5625, 0.7481, 0.5625, 0.7495, 0.5312, 0.7495, 0.5312, 0.7481, 0.5312, 0.7481, 0.5312, 0.7495, 0.5, 0.7495, 0.5, 0.7481, 0.5, 0.7481, 0.5, 0.7495, 0.4688, 0.7495, 0.4688, 0.7481, 0.4688, 0.7481, 0.4688, 0.7495, 0.4375, 0.7495, 0.4375, 0.7481, 0.4375, 0.7481, 0.4375, 0.7495, 0.4062, 0.7495, 0.4062, 0.7481, 0.4062, 0.7481, 0.4062, 0.7495, 0.375, 0.7495, 0.375, 0.7481, 0.375, 0.7481, 0.375, 0.7495, 0.3438, 0.7495, 0.3438, 0.7481, 0.3438, 0.7481, 0.3438, 0.7495, 0.3125, 0.7495, 0.3125, 0.7481, 0.3125, 0.7481, 0.3125, 0.7495, 0.2812, 0.7495, 0.2812, 0.7481, 0.2812, 0.7481, 0.2812, 0.7495, 0.25, 0.7495, 0.25, 0.7481, 0.25, 0.7481, 0.25, 0.7495, 0.2188, 0.7495, 0.2188, 0.7481, 0.2188, 0.7481, 0.2188, 0.7495, 0.1875, 0.7495, 0.1875, 0.7481, 0.1875, 0.7481, 0.1875, 0.7495, 0.1562, 0.7495, 0.1562, 0.7481, 0.1562, 0.7481, 0.1562, 0.7495, 0.125, 0.7495, 0.125, 0.7481, 0.125, 0.7481, 0.125, 0.7495, 0.09375, 0.7495, 0.09375, 0.7481, 0.09375, 0.7481, 0.09375, 0.7495, 0.0625, 0.7495, 0.0625, 0.7481, 0.0625, 0.7481, 0.0625, 0.7495, 0.03125, 0.7495, 0.03125, 0.7481, 0.03125, 0.7481, 0.03125, 0.7495, 0.0, 0.7495, 0.0, 0.7481, 0.03125, 0.7467, 0.03125, 0.7481, 0.0, 0.7481, 0.0, 0.7467, 0.0625, 0.7467, 0.0625, 0.7481, 0.03125, 0.7481, 0.03125, 0.7467, 0.09375, 0.7467, 0.09375, 0.7481, 0.0625, 0.7481, 0.0625, 0.7467, 0.125, 0.7467, 0.125, 0.7481, 0.09375, 0.7481, 0.09375, 0.7467, 0.1562, 0.7467, 0.1562, 0.7481, 0.125, 0.7481, 0.125, 0.7467, 0.1875, 0.7467, 0.1875, 0.7481, 0.1562, 0.7481, 0.1562, 0.7467, 0.2188, 0.7467, 0.2188, 0.7481, 0.1875, 0.7481, 0.1875, 0.7467, 0.25, 0.7467, 0.25, 0.7481, 0.2188, 0.7481, 0.2188, 0.7467, 0.2812, 0.7467, 0.2812, 0.7481, 0.25, 0.7481, 0.25, 0.7467, 0.3125, 0.7467, 0.3125, 0.7481, 0.2812, 0.7481, 0.2812, 0.7467, 0.3438, 0.7467, 0.3438, 0.7481, 0.3125, 0.7481, 0.3125, 0.7467, 0.375, 0.7467, 0.375, 0.7481, 0.3438, 0.7481, 0.3438, 0.7467, 0.4063, 0.7467, 0.4062, 0.7481, 0.375, 0.7481, 0.375, 0.7467, 0.4375, 0.7467, 0.4375, 0.7481, 0.4062, 0.7481, 0.4063, 0.7467, 0.4688, 0.7467, 0.4688, 0.7481, 0.4375, 0.7481, 0.4375, 0.7467, 0.5, 0.7467, 0.5, 0.7481, 0.4688, 0.7481, 0.4688, 0.7467, 0.5312, 0.7467, 0.5312, 0.7481, 0.5, 0.7481, 0.5, 0.7467, 0.5625, 0.7467, 0.5625, 0.7481, 0.5312, 0.7481, 0.5312, 0.7467, 0.5938, 0.7467, 0.5938, 0.7481, 0.5625, 0.7481, 0.5625, 0.7467, 0.625, 0.7467, 0.625, 0.7481, 0.5938, 0.7481, 0.5938, 0.7467, 0.6562, 0.7467, 0.6562, 0.7481, 0.625, 0.7481, 0.625, 0.7467, 0.6875, 0.7467, 0.6875, 0.7481, 0.6562, 0.7481, 0.6562, 0.7467, 0.7188, 0.7467, 0.7188, 0.7481, 0.6875, 0.7481, 0.6875, 0.7467, 0.75, 0.7467, 0.75, 0.7481, 0.7188, 0.7481, 0.7188, 0.7467, 0.7813, 0.7467, 0.7813, 0.7481, 0.75, 0.7481, 0.75, 0.7467, 0.8125, 0.7467, 0.8125, 0.7481, 0.7813, 0.7481, 0.7813, 0.7467, 0.8438, 0.7467, 0.8438, 0.7481, 0.8125, 0.7481, 0.8125, 0.7467, 0.875, 0.7467, 0.875, 0.7481, 0.8438, 0.7481, 0.8438, 0.7467, 0.9062, 0.7467, 0.9062, 0.7481, 0.875, 0.7481, 0.875, 0.7467, 0.9375, 0.7467, 0.9375, 0.7481, 0.9062, 0.7481, 0.9062, 0.7467, 0.9687, 0.7467, 0.9688, 0.7481, 0.9375, 0.7481, 0.9375, 0.7467, 1.0, 0.7467, 1.0, 0.7481, 0.9688, 0.7481, 0.9687, 0.7467])
me_cylinder.materials.append(mat_material_001)
me_cylinder.use_remesh_fix_poles = True
me_cylinder.use_remesh_preserve_attributes = False
me_cylinder.update()
me_cylinder_001 = bpy.data.meshes.new('Cylinder.001')
me_cylinder_001.from_pydata([(6.93e-09, 0.8988, -1.0), (6.93e-09, 0.8988, 1.0), (0.1753, 0.8815, -1.0), (0.1753, 0.8815, 1.0), (0.3439, 0.8304, -1.0), (0.3439, 0.8304, 1.0), (0.4993, 0.7473, -1.0), (0.4993, 0.7473, 1.0), (0.6355, 0.6355, -1.0), (0.6355, 0.6355, 1.0), (0.7473, 0.4993, -1.0), (0.7473, 0.4993, 1.0), (0.8304, 0.3439, -1.0), (0.8304, 0.3439, 1.0), (0.8815, 0.1753, -1.0), (0.8815, 0.1753, 1.0), (0.8988, -4.56e-08, -1.0), (0.8988, -3.675e-08, 1.0), (0.8815, -0.1753, -1.0), (0.8815, -0.1753, 1.0), (0.8304, -0.3439, -1.0), (0.8304, -0.3439, 1.0), (0.7473, -0.4993, -1.0), (0.7473, -0.4993, 1.0), (0.6355, -0.6355, -1.0), (0.6355, -0.6355, 1.0), (0.4993, -0.7473, -1.0), (0.4993, -0.7473, 1.0), (0.3439, -0.8304, -1.0), (0.3439, -0.8304, 1.0), (0.1753, -0.8815, -1.0), (0.1753, -0.8815, 1.0), (-7.164e-08, -0.8988, -1.0), (-7.164e-08, -0.8988, 1.0), (-0.1753, -0.8815, -1.0), (-0.1753, -0.8815, 1.0), (-0.3439, -0.8304, -1.0), (-0.3439, -0.8304, 1.0), (-0.4993, -0.7473, -1.0), (-0.4993, -0.7473, 1.0), (-0.6355, -0.6355, -1.0), (-0.6355, -0.6355, 1.0), (-0.7473, -0.4993, -1.0), (-0.7473, -0.4993, 1.0), (-0.8304, -0.3439, -1.0), (-0.8304, -0.3439, 1.0), (-0.8815, -0.1753, -1.0), (-0.8815, -0.1753, 1.0), (-0.8988, 4.407e-09, -1.0), (-0.8988, 1.326e-08, 1.0), (-0.8815, 0.1753, -1.0), (-0.8815, 0.1753, 1.0), (-0.8304, 0.3439, -1.0), (-0.8304, 0.3439, 1.0), (-0.7473, 0.4993, -1.0), (-0.7473, 0.4993, 1.0), (-0.6355, 0.6355, -1.0), (-0.6355, 0.6355, 1.0), (-0.4993, 0.7473, -1.0), (-0.4993, 0.7473, 1.0), (-0.3439, 0.8304, -1.0), (-0.3439, 0.8304, 1.0), (-0.1753, 0.8815, -1.0), (-0.1753, 0.8815, 1.0), (0.0, 1.0, -0.7768), (0.0, 1.0, 0.7768), (0.1951, 0.9808, 0.7768), (0.1951, 0.9808, -0.7768), (0.3827, 0.9239, 0.7768), (0.3827, 0.9239, -0.7768), (0.5556, 0.8315, 0.7768), (0.5556, 0.8315, -0.7768), (0.7071, 0.7071, 0.7768), (0.7071, 0.7071, -0.7768), (0.8315, 0.5556, 0.7768), (0.8315, 0.5556, -0.7768), (0.9239, 0.3827, 0.7768), (0.9239, 0.3827, -0.7768), (0.9808, 0.1951, 0.7768), (0.9808, 0.1951, -0.7768), (1.0, -2.432e-08, 0.7768), (1.0, -6.31e-08, -0.7768), (0.9808, -0.1951, 0.7768), (0.9808, -0.1951, -0.7768), (0.9239, -0.3827, 0.7768), (0.9239, -0.3827, -0.7768), (0.8315, -0.5556, 0.7768), (0.8315, -0.5556, -0.7768), (0.7071, -0.7071, 0.7768), (0.7071, -0.7071, -0.7768), (0.5556, -0.8315, 0.7768), (0.5556, -0.8315, -0.7768), (0.3827, -0.9239, 0.7768), (0.3827, -0.9239, -0.7768), (0.1951, -0.9808, 0.7768), (0.1951, -0.9808, -0.7768), (-8.742e-08, -1.0, 0.7768), (-8.742e-08, -1.0, -0.7768), (-0.1951, -0.9808, 0.7768), (-0.1951, -0.9808, -0.7768), (-0.3827, -0.9239, 0.7768), (-0.3827, -0.9239, -0.7768), (-0.5556, -0.8315, 0.7768), (-0.5556, -0.8315, -0.7768), (-0.7071, -0.7071, 0.7768), (-0.7071, -0.7071, -0.7768), (-0.8315, -0.5556, 0.7768), (-0.8315, -0.5556, -0.7768), (-0.9239, -0.3827, 0.7768), (-0.9239, -0.3827, -0.7768), (-0.9808, -0.1951, 0.7768), (-0.9808, -0.1951, -0.7768), (-1.0, 3.131e-08, 0.7768), (-1.0, -7.462e-09, -0.7768), (-0.9808, 0.1951, 0.7768), (-0.9808, 0.1951, -0.7768), (-0.9239, 0.3827, 0.7768), (-0.9239, 0.3827, -0.7768), (-0.8315, 0.5556, 0.7768), (-0.8315, 0.5556, -0.7768), (-0.7071, 0.7071, 0.7768), (-0.7071, 0.7071, -0.7768), (-0.5556, 0.8315, 0.7768), (-0.5556, 0.8315, -0.7768), (-0.3827, 0.9239, 0.7768), (-0.3827, 0.9239, -0.7768), (-0.1951, 0.9808, 0.7768), (-0.1951, 0.9808, -0.7768)], [], [(65, 1, 3, 66), (66, 3, 5, 68), (68, 5, 7, 70), (70, 7, 9, 72), (72, 9, 11, 74), (74, 11, 13, 76), (76, 13, 15, 78), (78, 15, 17, 80), (80, 17, 19, 82), (82, 19, 21, 84), (84, 21, 23, 86), (86, 23, 25, 88), (88, 25, 27, 90), (90, 27, 29, 92), (92, 29, 31, 94), (94, 31, 33, 96), (96, 33, 35, 98), (98, 35, 37, 100), (100, 37, 39, 102), (102, 39, 41, 104), (104, 41, 43, 106), (106, 43, 45, 108), (108, 45, 47, 110), (110, 47, 49, 112), (112, 49, 51, 114), (114, 51, 53, 116), (116, 53, 55, 118), (118, 55, 57, 120), (120, 57, 59, 122), (122, 59, 61, 124), (3, 1, 63, 61, 59, 57, 55, 53, 51, 49, 47, 45, 43, 41, 39, 37, 35, 33, 31, 29, 27, 25, 23, 21, 19, 17, 15, 13, 11, 9, 7, 5), (124, 61, 63, 126), (126, 63, 1, 65), (0, 2, 4, 6, 8, 10, 12, 14, 16, 18, 20, 22, 24, 26, 28, 30, 32, 34, 36, 38, 40, 42, 44, 46, 48, 50, 52, 54, 56, 58, 60, 62), (62, 127, 64, 0), (127, 126, 65, 64), (60, 125, 127, 62), (125, 124, 126, 127), (58, 123, 125, 60), (123, 122, 124, 125), (56, 121, 123, 58), (121, 120, 122, 123), (54, 119, 121, 56), (119, 118, 120, 121), (52, 117, 119, 54), (117, 116, 118, 119), (50, 115, 117, 52), (115, 114, 116, 117), (48, 113, 115, 50), (113, 112, 114, 115), (46, 111, 113, 48), (111, 110, 112, 113), (44, 109, 111, 46), (109, 108, 110, 111), (42, 107, 109, 44), (107, 106, 108, 109), (40, 105, 107, 42), (105, 104, 106, 107), (38, 103, 105, 40), (103, 102, 104, 105), (36, 101, 103, 38), (101, 100, 102, 103), (34, 99, 101, 36), (99, 98, 100, 101), (32, 97, 99, 34), (97, 96, 98, 99), (30, 95, 97, 32), (95, 94, 96, 97), (28, 93, 95, 30), (93, 92, 94, 95), (26, 91, 93, 28), (91, 90, 92, 93), (24, 89, 91, 26), (89, 88, 90, 91), (22, 87, 89, 24), (87, 86, 88, 89), (20, 85, 87, 22), (85, 84, 86, 87), (18, 83, 85, 20), (83, 82, 84, 85), (16, 81, 83, 18), (81, 80, 82, 83), (14, 79, 81, 16), (79, 78, 80, 81), (12, 77, 79, 14), (77, 76, 78, 79), (10, 75, 77, 12), (75, 74, 76, 77), (8, 73, 75, 10), (73, 72, 74, 75), (6, 71, 73, 8), (71, 70, 72, 73), (4, 69, 71, 6), (69, 68, 70, 71), (2, 67, 69, 4), (67, 66, 68, 69), (0, 64, 67, 2), (64, 65, 66, 67)])
_uv = me_cylinder_001.uv_layers.new(name='UVMap')
_uv.uv.foreach_set('vector', [1.0, 0.8333, 1.0, 1.0, 0.9688, 1.0, 0.9688, 0.8333, 0.9688, 0.8333, 0.9688, 1.0, 0.9375, 1.0, 0.9375, 0.8333, 0.9375, 0.8333, 0.9375, 1.0, 0.9062, 1.0, 0.9062, 0.8333, 0.9062, 0.8333, 0.9062, 1.0, 0.875, 1.0, 0.875, 0.8333, 0.875, 0.8333, 0.875, 1.0, 0.8438, 1.0, 0.8437, 0.8333, 0.8437, 0.8333, 0.8438, 1.0, 0.8125, 1.0, 0.8125, 0.8333, 0.8125, 0.8333, 0.8125, 1.0, 0.7812, 1.0, 0.7812, 0.8333, 0.7812, 0.8333, 0.7812, 1.0, 0.75, 1.0, 0.75, 0.8333, 0.75, 0.8333, 0.75, 1.0, 0.7188, 1.0, 0.7188, 0.8333, 0.7188, 0.8333, 0.7188, 1.0, 0.6875, 1.0, 0.6875, 0.8333, 0.6875, 0.8333, 0.6875, 1.0, 0.6562, 1.0, 0.6562, 0.8333, 0.6562, 0.8333, 0.6562, 1.0, 0.625, 1.0, 0.625, 0.8333, 0.625, 0.8333, 0.625, 1.0, 0.5938, 1.0, 0.5938, 0.8333, 0.5938, 0.8333, 0.5938, 1.0, 0.5625, 1.0, 0.5625, 0.8333, 0.5625, 0.8333, 0.5625, 1.0, 0.5312, 1.0, 0.5312, 0.8333, 0.5312, 0.8333, 0.5312, 1.0, 0.5, 1.0, 0.5, 0.8333, 0.5, 0.8333, 0.5, 1.0, 0.4688, 1.0, 0.4687, 0.8333, 0.4687, 0.8333, 0.4688, 1.0, 0.4375, 1.0, 0.4375, 0.8333, 0.4375, 0.8333, 0.4375, 1.0, 0.4062, 1.0, 0.4062, 0.8333, 0.4062, 0.8333, 0.4062, 1.0, 0.375, 1.0, 0.375, 0.8333, 0.375, 0.8333, 0.375, 1.0, 0.3438, 1.0, 0.3438, 0.8333, 0.3438, 0.8333, 0.3438, 1.0, 0.3125, 1.0, 0.3125, 0.8333, 0.3125, 0.8333, 0.3125, 1.0, 0.2812, 1.0, 0.2812, 0.8333, 0.2812, 0.8333, 0.2812, 1.0, 0.25, 1.0, 0.25, 0.8333, 0.25, 0.8333, 0.25, 1.0, 0.2188, 1.0, 0.2188, 0.8333, 0.2188, 0.8333, 0.2188, 1.0, 0.1875, 1.0, 0.1875, 0.8333, 0.1875, 0.8333, 0.1875, 1.0, 0.1562, 1.0, 0.1562, 0.8333, 0.1562, 0.8333, 0.1562, 1.0, 0.125, 1.0, 0.125, 0.8333, 0.125, 0.8333, 0.125, 1.0, 0.09375, 1.0, 0.09375, 0.8333, 0.09375, 0.8333, 0.09375, 1.0, 0.0625, 1.0, 0.0625, 0.8333, 0.2968, 0.4854, 0.25, 0.49, 0.2032, 0.4854, 0.1582, 0.4717, 0.1167, 0.4496, 0.08029, 0.4197, 0.05045, 0.3833, 0.02827, 0.3418, 0.01461, 0.2968, 0.01, 0.25, 0.01461, 0.2032, 0.02827, 0.1582, 0.05045, 0.1167, 0.08029, 0.08029, 0.1167, 0.05045, 0.1582, 0.02827, 0.2032, 0.01461, 0.25, 0.01, 0.2968, 0.01461, 0.3418, 0.02827, 0.3833, 0.05045, 0.4197, 0.08029, 0.4496, 0.1167, 0.4717, 0.1582, 0.4854, 0.2032, 0.49, 0.25, 0.4854, 0.2968, 0.4717, 0.3418, 0.4496, 0.3833, 0.4197, 0.4197, 0.3833, 0.4496, 0.3418, 0.4717, 0.0625, 0.8333, 0.0625, 1.0, 0.03125, 1.0, 0.03125, 0.8333, 0.03125, 0.8333, 0.03125, 1.0, 0.0, 1.0, 0.0, 0.8333, 0.75, 0.49, 0.7968, 0.4854, 0.8418, 0.4717, 0.8833, 0.4496, 0.9197, 0.4197, 0.9496, 0.3833, 0.9717, 0.3418, 0.9854, 0.2968, 0.99, 0.25, 0.9854, 0.2032, 0.9717, 0.1582, 0.9496, 0.1167, 0.9197, 0.08029, 0.8833, 0.05045, 0.8418, 0.02827, 0.7968, 0.01461, 0.75, 0.01, 0.7032, 0.01461, 0.6582, 0.02827, 0.6167, 0.05045, 0.5803, 0.08029, 0.5504, 0.1167, 0.5283, 0.1582, 0.5146, 0.2032, 0.51, 0.25, 0.5146, 0.2968, 0.5283, 0.3418, 0.5504, 0.3833, 0.5803, 0.4197, 0.6167, 0.4496, 0.6582, 0.4717, 0.7032, 0.4854, 0.03125, 0.5, 0.03125, 0.6667, 0.0, 0.6667, 0.0, 0.5, 0.03125, 0.6667, 0.03125, 0.8333, 0.0, 0.8333, 0.0, 0.6667, 0.0625, 0.5, 0.0625, 0.6667, 0.03125, 0.6667, 0.03125, 0.5, 0.0625, 0.6667, 0.0625, 0.8333, 0.03125, 0.8333, 0.03125, 0.6667, 0.09375, 0.5, 0.09375, 0.6667, 0.0625, 0.6667, 0.0625, 0.5, 0.09375, 0.6667, 0.09375, 0.8333, 0.0625, 0.8333, 0.0625, 0.6667, 0.125, 0.5, 0.125, 0.6667, 0.09375, 0.6667, 0.09375, 0.5, 0.125, 0.6667, 0.125, 0.8333, 0.09375, 0.8333, 0.09375, 0.6667, 0.1562, 0.5, 0.1562, 0.6667, 0.125, 0.6667, 0.125, 0.5, 0.1562, 0.6667, 0.1562, 0.8333, 0.125, 0.8333, 0.125, 0.6667, 0.1875, 0.5, 0.1875, 0.6667, 0.1562, 0.6667, 0.1562, 0.5, 0.1875, 0.6667, 0.1875, 0.8333, 0.1562, 0.8333, 0.1562, 0.6667, 0.2188, 0.5, 0.2188, 0.6667, 0.1875, 0.6667, 0.1875, 0.5, 0.2188, 0.6667, 0.2188, 0.8333, 0.1875, 0.8333, 0.1875, 0.6667, 0.25, 0.5, 0.25, 0.6667, 0.2188, 0.6667, 0.2188, 0.5, 0.25, 0.6667, 0.25, 0.8333, 0.2188, 0.8333, 0.2188, 0.6667, 0.2812, 0.5, 0.2812, 0.6667, 0.25, 0.6667, 0.25, 0.5, 0.2812, 0.6667, 0.2812, 0.8333, 0.25, 0.8333, 0.25, 0.6667, 0.3125, 0.5, 0.3125, 0.6667, 0.2812, 0.6667, 0.2812, 0.5, 0.3125, 0.6667, 0.3125, 0.8333, 0.2812, 0.8333, 0.2812, 0.6667, 0.3438, 0.5, 0.3438, 0.6667, 0.3125, 0.6667, 0.3125, 0.5, 0.3438, 0.6667, 0.3438, 0.8333, 0.3125, 0.8333, 0.3125, 0.6667, 0.375, 0.5, 0.375, 0.6667, 0.3438, 0.6667, 0.3438, 0.5, 0.375, 0.6667, 0.375, 0.8333, 0.3438, 0.8333, 0.3438, 0.6667, 0.4062, 0.5, 0.4062, 0.6667, 0.375, 0.6667, 0.375, 0.5, 0.4062, 0.6667, 0.4062, 0.8333, 0.375, 0.8333, 0.375, 0.6667, 0.4375, 0.5, 0.4375, 0.6667, 0.4062, 0.6667, 0.4062, 0.5, 0.4375, 0.6667, 0.4375, 0.8333, 0.4062, 0.8333, 0.4062, 0.6667, 0.4688, 0.5, 0.4688, 0.6667, 0.4375, 0.6667, 0.4375, 0.5, 0.4688, 0.6667, 0.4687, 0.8333, 0.4375, 0.8333, 0.4375, 0.6667, 0.5, 0.5, 0.5, 0.6667, 0.4688, 0.6667, 0.4688, 0.5, 0.5, 0.6667, 0.5, 0.8333, 0.4687, 0.8333, 0.4688, 0.6667, 0.5312, 0.5, 0.5312, 0.6667, 0.5, 0.6667, 0.5, 0.5, 0.5312, 0.6667, 0.5312, 0.8333, 0.5, 0.8333, 0.5, 0.6667, 0.5625, 0.5, 0.5625, 0.6667, 0.5312, 0.6667, 0.5312, 0.5, 0.5625, 0.6667, 0.5625, 0.8333, 0.5312, 0.8333, 0.5312, 0.6667, 0.5938, 0.5, 0.5938, 0.6667, 0.5625, 0.6667, 0.5625, 0.5, 0.5938, 0.6667, 0.5938, 0.8333, 0.5625, 0.8333, 0.5625, 0.6667, 0.625, 0.5, 0.625, 0.6667, 0.5938, 0.6667, 0.5938, 0.5, 0.625, 0.6667, 0.625, 0.8333, 0.5938, 0.8333, 0.5938, 0.6667, 0.6562, 0.5, 0.6562, 0.6667, 0.625, 0.6667, 0.625, 0.5, 0.6562, 0.6667, 0.6562, 0.8333, 0.625, 0.8333, 0.625, 0.6667, 0.6875, 0.5, 0.6875, 0.6667, 0.6562, 0.6667, 0.6562, 0.5, 0.6875, 0.6667, 0.6875, 0.8333, 0.6562, 0.8333, 0.6562, 0.6667, 0.7188, 0.5, 0.7188, 0.6667, 0.6875, 0.6667, 0.6875, 0.5, 0.7188, 0.6667, 0.7188, 0.8333, 0.6875, 0.8333, 0.6875, 0.6667, 0.75, 0.5, 0.75, 0.6667, 0.7188, 0.6667, 0.7188, 0.5, 0.75, 0.6667, 0.75, 0.8333, 0.7188, 0.8333, 0.7188, 0.6667, 0.7812, 0.5, 0.7812, 0.6667, 0.75, 0.6667, 0.75, 0.5, 0.7812, 0.6667, 0.7812, 0.8333, 0.75, 0.8333, 0.75, 0.6667, 0.8125, 0.5, 0.8125, 0.6667, 0.7812, 0.6667, 0.7812, 0.5, 0.8125, 0.6667, 0.8125, 0.8333, 0.7812, 0.8333, 0.7812, 0.6667, 0.8438, 0.5, 0.8438, 0.6667, 0.8125, 0.6667, 0.8125, 0.5, 0.8438, 0.6667, 0.8437, 0.8333, 0.8125, 0.8333, 0.8125, 0.6667, 0.875, 0.5, 0.875, 0.6667, 0.8438, 0.6667, 0.8438, 0.5, 0.875, 0.6667, 0.875, 0.8333, 0.8437, 0.8333, 0.8438, 0.6667, 0.9062, 0.5, 0.9062, 0.6667, 0.875, 0.6667, 0.875, 0.5, 0.9062, 0.6667, 0.9062, 0.8333, 0.875, 0.8333, 0.875, 0.6667, 0.9375, 0.5, 0.9375, 0.6667, 0.9062, 0.6667, 0.9062, 0.5, 0.9375, 0.6667, 0.9375, 0.8333, 0.9062, 0.8333, 0.9062, 0.6667, 0.9688, 0.5, 0.9688, 0.6667, 0.9375, 0.6667, 0.9375, 0.5, 0.9688, 0.6667, 0.9688, 0.8333, 0.9375, 0.8333, 0.9375, 0.6667, 1.0, 0.5, 1.0, 0.6667, 0.9688, 0.6667, 0.9688, 0.5, 1.0, 0.6667, 1.0, 0.8333, 0.9688, 0.8333, 0.9688, 0.6667])
me_cylinder_001.use_remesh_fix_poles = True
me_cylinder_001.use_remesh_preserve_attributes = False
me_cylinder_001.update()
me_cube_001 = bpy.data.meshes.new('Cube.001')
me_cube_001.from_pydata([(-0.5128, -0.9868, -0.187), (-0.5128, -0.9868, 0.187), (-0.3874, 1.009, -0.187), (-0.3874, 1.009, 0.187), (-0.1407, -1.01, -0.187), (-0.1407, -1.01, 0.187), (-0.1403, 0.9938, -0.187), (-0.1403, 0.9938, 0.187), (-0.2415, 1.304, 0.187), (-0.2415, 1.304, -0.187), (-0.1213, 1.296, -0.187), (-0.1213, 1.296, 0.187)], [], [(0, 1, 3, 2), (3, 7, 11, 8), (6, 7, 5, 4), (4, 5, 1, 0), (2, 6, 4, 0), (7, 3, 1, 5), (9, 8, 11, 10), (2, 3, 8, 9), (7, 6, 10, 11), (6, 2, 9, 10)])
_uv = me_cube_001.uv_layers.new(name='UVMap')
_uv.uv.foreach_set('vector', [0.375, 0.0, 0.625, 0.0, 0.625, 0.25, 0.375, 0.25, 0.875, 0.5, 0.625, 0.5, 0.625, 0.5, 0.875, 0.5, 0.375, 0.5, 0.625, 0.5, 0.625, 0.75, 0.375, 0.75, 0.375, 0.75, 0.625, 0.75, 0.625, 1.0, 0.375, 1.0, 0.125, 0.5, 0.375, 0.5, 0.375, 0.75, 0.125, 0.75, 0.625, 0.5, 0.875, 0.5, 0.875, 0.75, 0.625, 0.75, 0.375, 0.25, 0.625, 0.25, 0.625, 0.5, 0.375, 0.5, 0.375, 0.25, 0.625, 0.25, 0.625, 0.25, 0.375, 0.25, 0.625, 0.5, 0.375, 0.5, 0.375, 0.5, 0.625, 0.5, 0.375, 0.5, 0.125, 0.5, 0.125, 0.5, 0.375, 0.5])
me_cube_001.materials.append(mat_material_001)
me_cube_001.use_remesh_fix_poles = True
me_cube_001.use_remesh_preserve_attributes = False
me_cube_001.update()

# ---- objects
ob_light = bpy.data.objects.new('Light', light_light)
ob_camera = bpy.data.objects.new('Camera', cam_camera)
ob_cylinder = bpy.data.objects.new('Cylinder', me_cylinder)
ob_cylinder_001 = bpy.data.objects.new('Cylinder.001', me_cylinder_001)
ob_cube = bpy.data.objects.new('Cube', me_cube_001)

# ---- transforms, parenting, visibility, modifiers, constraints
ob_light.location = (4.076, 1.005, 5.904)
ob_light.rotation_euler = (0.6503, 0.05522, 1.866)
ob_light.lock_rotations_4d = False
ob_light.empty_display_type = 'ARROWS'
ob_light.color = (0.0, 0.0, 0.0, 0.0)
ob_light.lineart.crease_threshold = 0.0
ob_camera.location = (7.359, -6.926, 4.958)
ob_camera.rotation_euler = (1.109, 0.0, 0.8149)
ob_camera.lock_rotations_4d = False
ob_camera.empty_display_type = 'ARROWS'
ob_camera.color = (0.0, 0.0, 0.0, 0.0)
ob_camera.display_type = 'WIRE'
ob_camera.lineart.crease_threshold = 0.0
ob_cylinder.location = (0.0, 0.0, 0.0)
ob_cylinder.rotation_euler = (1.571, -0.0, 0.0)
ob_cylinder.scale = (1.0, 1.0, 9.931)
ob_cylinder_001.location = (0.0, 3.044, 0.0)
ob_cylinder_001.rotation_euler = (1.571, -0.0, 0.0)
ob_cylinder_001.scale = (0.9106, 0.9106, 1.486)
ob_cube.location = (0.0, 8.914, 0.0)
_m = ob_cube.modifiers.new('Mirror', 'MIRROR')

# ---- collection membership
col_collection.objects.link(ob_light)
col_collection.objects.link(ob_camera)
col_collection.objects.link(ob_cylinder)
col_collection.objects.link(ob_cylinder_001)
col_collection.objects.link(ob_cube)

# ---- scene / render settings (as saved in the file)
scene.camera = ob_camera
scene.frame_start = 1; scene.frame_end = 250; scene.frame_set(1)
scene.render.engine = 'BLENDER_EEVEE_NEXT'
scene.cycles.sampling_pattern = 'TABULATED_SOBOL'
scene.cycles.use_light_tree = False
scene.view_settings.view_transform = 'Filmic'
bpy.context.view_layer.update()
